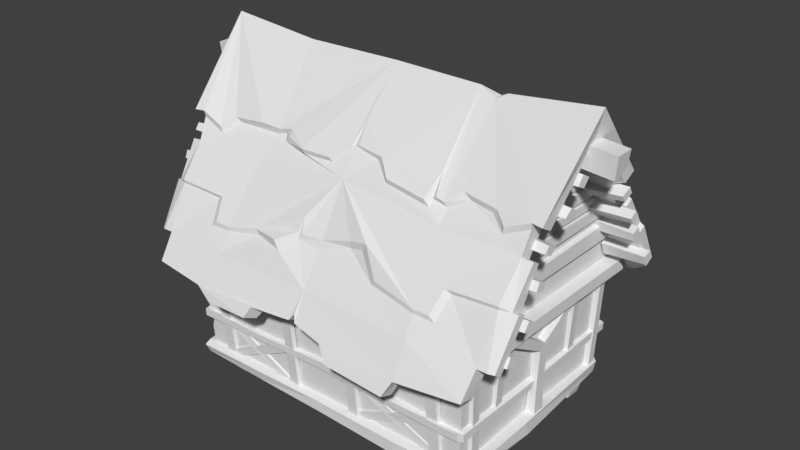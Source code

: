 # Source: House_top_6.blend  (saved by Blender 2.78.0; exported with 4.5.12 LTS)
import bpy
from mathutils import Matrix  # noqa: F401  (used for matrix-valued properties, if any)

bpy.ops.wm.read_factory_settings(use_empty=True)
scene = bpy.context.scene
scene.name = 'Scene'

# ---- collections
col_collection_1 = bpy.data.collections.new('Collection 1'); scene.collection.children.link(col_collection_1)

# ---- world
world_world = bpy.data.worlds.new('World'); scene.world = world_world
world_world.color = (0.05088, 0.05088, 0.05088)
world_world.use_sun_shadow = False
world_world.sun_shadow_jitter_overblur = 0.0
world_world.cycles.sampling_method = 'MANUAL'

# ---- meshes
me_cube_001 = bpy.data.meshes.new('Cube.001')
me_cube_001.from_pydata([(1.759, -0.4852, 2.563), (1.763, -0.3864, 2.652), (1.758, -0.3551, 2.485), (1.762, -0.2583, 2.573), (2.217, -0.4842, 2.562), (2.221, -0.4002, 2.632), (2.216, -0.3812, 2.501), (2.221, -0.2977, 2.57), (1.767, -0.2794, 2.762), (1.77, -0.2078, 2.885), (1.767, -0.1639, 2.702), (1.77, -0.07793, 2.81), (2.19, -0.2634, 2.767), (2.193, -0.2054, 2.863), (2.19, -0.1726, 2.72), (2.193, -0.1026, 2.805), (1.77, 0.09983, 2.769), (1.771, 0.2261, 2.852), (1.769, 0.1752, 2.67), (1.77, 0.3191, 2.734), (2.231, 0.1243, 2.765), (2.232, 0.224, 2.831), (2.23, 0.1856, 2.688), (2.231, 0.3019, 2.737), (1.767, 0.463, 2.383), (1.768, 0.5967, 2.455), (1.767, 0.5188, 2.299), (1.768, 0.6536, 2.354), (2.19, 0.5418, 2.379), (2.192, 0.661, 2.436), (2.19, 0.5848, 2.314), (2.192, 0.7056, 2.357), (1.745, -0.6808, 2.287), (1.749, -0.607, 2.375), (1.744, -0.5677, 2.22), (1.749, -0.4734, 2.309), (2.164, -0.6729, 2.286), (2.168, -0.6292, 2.354), (2.164, -0.5856, 2.234), (2.168, -0.5229, 2.304), (1.739, -0.6992, 2.054), (1.738, -0.7368, 1.955), (1.74, -0.8298, 2.105), (1.739, -0.8822, 2.002), (2.194, -0.6926, 2.045), (2.193, -0.7184, 1.968), (2.194, -0.7813, 2.085), (2.194, -0.8218, 2.004), (1.743, -0.839, 1.729), (1.747, -0.9014, 1.624), (1.743, -0.9517, 1.793), (1.747, -1.026, 1.684), (2.199, -0.8343, 1.722), (2.202, -0.8917, 1.641), (2.199, -0.917, 1.771), (2.203, -0.9866, 1.688), (1.767, 0.7314, 2.184), (1.767, 0.8312, 2.108), (1.767, 0.6241, 2.119), (1.767, 0.7178, 2.03), (2.228, 0.7591, 2.167), (2.228, 0.8097, 2.108), (2.227, 0.6695, 2.116), (2.228, 0.7219, 2.046), (1.768, 0.9536, 1.942), (1.768, 0.9882, 1.841), (1.768, 0.824, 1.899), (1.768, 0.8536, 1.785), (2.192, 0.9182, 1.925), (2.192, 0.9507, 1.846), (2.192, 0.8206, 1.891), (2.192, 0.8488, 1.802), (1.769, 1.124, 1.616), (1.77, 1.197, 1.49), (1.769, 1.002, 1.577), (1.77, 1.067, 1.438), (2.231, 1.133, 1.597), (2.231, 1.187, 1.499), (2.231, 1.035, 1.567), (2.231, 1.085, 1.459), (1.753, -1.148, 1.522), (1.753, -1.006, 1.47), (1.758, -1.222, 1.414), (1.757, -1.073, 1.346), (2.174, -1.13, 1.504), (2.174, -1.021, 1.463), (2.178, -1.187, 1.419), (2.178, -1.072, 1.366), (-1.78, -0.5059, 2.562), (-1.777, -0.4026, 2.651), (-1.781, -0.3802, 2.483), (-1.778, -0.2759, 2.572), (-2.198, -0.5108, 2.56), (-2.197, -0.4226, 2.63), (-2.197, -0.4007, 2.499), (-2.196, -0.3129, 2.569), (-1.775, -0.2912, 2.762), (-1.773, -0.2163, 2.884), (-1.774, -0.1733, 2.701), (-1.773, -0.08225, 2.809), (-2.159, -0.2786, 2.766), (-2.16, -0.2175, 2.863), (-2.158, -0.1826, 2.719), (-2.158, -0.1088, 2.804), (-1.772, 0.103, 2.768), (-1.772, 0.227, 2.852), (-1.773, 0.1796, 2.669), (-1.774, 0.3227, 2.733), (-2.194, 0.1282, 2.765), (-2.195, 0.229, 2.83), (-2.193, 0.1902, 2.687), (-2.195, 0.3048, 2.736), (-1.782, 0.4905, 2.38), (-1.782, 0.6197, 2.453), (-1.785, 0.5419, 2.296), (-1.786, 0.6762, 2.352), (-2.158, 0.5257, 2.376), (-2.16, 0.6283, 2.432), (-2.159, 0.5683, 2.31), (-2.16, 0.6732, 2.353), (-1.79, -0.6936, 2.284), (-1.787, -0.6285, 2.372), (-1.79, -0.5857, 2.217), (-1.787, -0.5018, 2.307), (-2.164, -0.7096, 2.284), (-2.163, -0.6635, 2.353), (-2.163, -0.6176, 2.232), (-2.162, -0.5522, 2.302), (-1.794, -0.7046, 2.05), (-1.794, -0.7463, 1.951), (-1.794, -0.8288, 2.101), (-1.795, -0.8894, 1.998), (-2.199, -0.7243, 2.042), (-2.197, -0.7467, 1.965), (-2.2, -0.8168, 2.082), (-2.198, -0.8507, 2.001), (-1.795, -0.8437, 1.723), (-1.794, -0.9041, 1.618), (-1.795, -0.9576, 1.787), (-1.794, -1.029, 1.678), (-2.191, -0.8562, 1.717), (-2.188, -0.9159, 1.635), (-2.192, -0.9404, 1.767), (-2.189, -1.013, 1.682), (-1.791, 0.7422, 2.18), (-1.793, 0.8346, 2.104), (-1.791, 0.6327, 2.115), (-1.793, 0.7199, 2.025), (-2.199, 0.7465, 2.162), (-2.199, 0.81, 2.102), (-2.198, 0.661, 2.111), (-2.198, 0.7216, 2.04), (-1.795, 0.9544, 1.937), (-1.795, 0.9885, 1.836), (-1.795, 0.8242, 1.894), (-1.794, 0.8539, 1.78), (-2.159, 0.9161, 1.919), (-2.157, 0.9473, 1.84), (-2.158, 0.8196, 1.885), (-2.155, 0.8457, 1.796), (-1.79, 1.128, 1.611), (-1.787, 1.2, 1.485), (-1.79, 1.005, 1.572), (-1.787, 1.069, 1.434), (-2.182, 1.135, 1.591), (-2.177, 1.19, 1.494), (-2.181, 1.038, 1.561), (-2.176, 1.087, 1.454), (-1.792, -1.146, 1.517), (-1.792, -1.006, 1.464), (-1.79, -1.218, 1.409), (-1.789, -1.069, 1.341), (-2.145, -1.15, 1.498), (-2.144, -1.039, 1.457), (-2.141, -1.204, 1.413), (-2.139, -1.087, 1.361), (1.818, -1.047, 1.671), (1.818, -0.9661, 1.81), (1.759, -0.9662, 1.822), (1.758, -1.067, 1.65), (1.818, 1.079, 1.657), (1.818, 1.001, 1.831), (1.759, 0.9908, 1.844), (1.757, 1.089, 1.63), (1.818, -0.9152, 1.949), (1.818, -0.8044, 2.083), (1.76, -0.81, 2.094), (1.759, -0.9144, 1.93), (1.818, 1.027, 1.941), (1.818, 0.9302, 2.056), (1.76, 0.9263, 2.069), (1.759, 1.018, 1.915), (1.818, -0.8151, 2.103), (1.818, -0.6929, 2.209), (1.76, -0.6959, 2.218), (1.759, -0.8193, 2.088), (1.818, 0.9, 2.103), (1.818, 0.7786, 2.189), (1.76, 0.7719, 2.2), (1.759, 0.8974, 2.082), (1.818, -0.6912, 2.235), (1.818, -0.5747, 2.36), (1.76, -0.5724, 2.379), (1.759, -0.6923, 2.22), (1.818, 0.7508, 2.236), (1.818, 0.6551, 2.344), (1.76, 0.6405, 2.365), (1.759, 0.7438, 2.215), (1.818, -0.7028, 2.41), (1.818, -0.5796, 2.527), (1.76, -0.5809, 2.544), (1.759, -0.7052, 2.396), (1.818, 0.7348, 2.39), (1.818, 0.6448, 2.495), (1.76, 0.633, 2.514), (1.759, 0.7232, 2.371), (1.818, -0.4194, 2.624), (1.818, -0.27, 2.774), (1.76, -0.2719, 2.794), (1.759, -0.4218, 2.607), (1.818, 0.5215, 2.623), (1.818, 0.3854, 2.755), (1.76, 0.3817, 2.779), (1.759, 0.5141, 2.601), (-1.819, -1.052, 1.671), (-1.819, -0.9744, 1.811), (-1.759, -0.9735, 1.822), (-1.758, -1.069, 1.65), (-1.819, 1.08, 1.657), (-1.819, 1.0, 1.832), (-1.76, 0.9925, 1.845), (-1.758, 1.091, 1.63), (-1.819, -0.9264, 1.95), (-1.819, -0.8098, 2.085), (-1.761, -0.81, 2.095), (-1.759, -0.9249, 1.93), (-1.819, 1.026, 1.941), (-1.819, 0.931, 2.056), (-1.761, 0.9289, 2.07), (-1.759, 1.02, 1.915), (-1.819, -0.8197, 2.105), (-1.819, -0.7065, 2.212), (-1.761, -0.7014, 2.22), (-1.759, -0.8194, 2.089), (-1.819, 0.9015, 2.103), (-1.819, 0.786, 2.19), (-1.761, 0.7783, 2.201), (-1.759, 0.9, 2.082), (-1.819, -0.7057, 2.237), (-1.819, -0.6025, 2.362), (-1.761, -0.5902, 2.38), (-1.759, -0.6979, 2.222), (-1.819, 0.7625, 2.236), (-1.819, 0.674, 2.344), (-1.761, 0.6592, 2.365), (-1.759, 0.7526, 2.215), (-1.819, -0.7227, 2.412), (-1.819, -0.6117, 2.529), (-1.761, -0.5946, 2.546), (-1.759, -0.712, 2.397), (-1.819, 0.7537, 2.391), (-1.819, 0.6676, 2.495), (-1.761, 0.6491, 2.514), (-1.759, 0.7392, 2.371), (-1.819, -0.4458, 2.625), (-1.819, -0.2856, 2.774), (-1.761, -0.2818, 2.794), (-1.759, -0.4351, 2.608), (-1.819, 0.5335, 2.624), (-1.819, 0.391, 2.755), (-1.761, 0.3814, 2.779), (-1.759, 0.5244, 2.601), (1.684, -1.106, -0.06732), (1.656, -1.124, 0.1109), (1.656, 1.102, -0.04812), (1.656, 1.111, 0.1343), (1.745, -1.172, -0.04911), (1.737, -1.131, 0.1047), (1.656, -0.1985, -0.038), (1.656, -0.2483, 0.1545), (1.82, -0.2124, -0.01012), (1.82, -0.2628, 0.1433), (1.664, 1.224, -0.02051), (1.74, 1.129, -0.01379), (1.764, 1.136, 0.117), (1.686, 1.233, 0.08754), (0.8594, -1.132, 0.1148), (0.958, -1.233, 0.08412), (0.9575, -1.231, -0.05747), (0.8589, -1.106, -0.07008), (1.764, -1.181, 0.04782), (0.5388, 1.224, 0.0996), (0.9975, 1.226, 0.1089), (0.7832, 1.16, 0.1086), (0.7455, 1.229, 0.04525), (1.7, 0.07106, 0.1329), (1.7, -0.09824, 0.1481), (1.798, 0.06773, 0.115), (1.798, -0.08327, 0.115), (1.72, 0.0752, 0.8428), (1.72, -0.08068, 0.8634), (1.807, 0.06496, 0.8605), (1.807, -0.06132, 0.8635), (1.807, 0.00689, 0.9315), (1.723, 0.01055, 0.9501), (1.733, -0.6693, 1.209), (1.837, -0.644, 1.217), (1.837, -0.53, 1.262), (1.733, -0.4985, 1.271), (1.743, 0.6228, 1.224), (1.797, 0.6088, 1.233), (1.823, 0.4544, 1.237), (1.743, 0.4379, 1.235), (1.822, -0.2257, 1.083), (1.822, -0.3368, 1.033), (1.728, -0.2174, 1.086), (1.726, -0.348, 1.036), (1.814, 0.2316, 1.068), (1.736, 0.2186, 1.076), (1.814, 0.295, 1.004), (1.734, 0.2894, 0.9915), (1.795, 0.04689, 0.4656), (1.795, -0.06791, 0.4856), (1.717, 0.06902, 0.4738), (1.717, -0.07634, 0.4935), (1.733, -1.312, 1.166), (1.886, -1.304, 1.185), (1.886, -1.291, 1.319), (1.733, -1.296, 1.331), (1.733, 1.281, 1.188), (1.886, 1.285, 1.207), (1.886, 1.274, 1.342), (1.733, 1.268, 1.353), (1.886, -0.3567, 1.228), (1.886, -0.3517, 1.357), (1.733, -0.3533, 1.368), (1.733, -0.3594, 1.209), (1.695, -1.156, 0.5629), (1.695, -1.162, 0.5002), (1.766, -0.2503, 0.439), (1.766, -0.2514, 0.5216), (1.673, -0.2525, 0.5674), (1.672, -0.2511, 0.4662), (1.7, 1.196, 0.5476), (1.698, 1.194, 0.4465), (0.9516, -1.232, 0.5422), (0.9938, -1.23, 0.4729), (0.956, -1.158, 0.5628), (0.956, -1.163, 0.5001), (1.751, -1.168, 0.4327), (1.721, -1.227, 0.4543), (1.72, -1.231, 0.5362), (1.75, -1.172, 0.5201), (1.7, 1.267, 0.4568), (1.75, 1.24, 0.4586), (1.753, 1.241, 0.5412), (1.71, 1.259, 0.5411), (0.3479, -1.201, 0.4424), (0.4655, -1.201, 0.4425), (0.3323, -1.167, 0.4452), (0.4811, -1.167, 0.4453), (0.3475, -1.293, 1.396), (0.4649, -1.296, 1.396), (0.3318, -1.242, 1.399), (0.4805, -1.246, 1.399), (1.354, -1.2, 0.4551), (1.473, -1.197, 0.4552), (1.338, -1.166, 0.4578), (1.489, -1.162, 0.4579), (1.353, -1.301, 1.383), (1.472, -1.296, 1.383), (1.337, -1.25, 1.386), (1.488, -1.243, 1.386), (0.3271, 1.232, 0.4424), (0.4446, 1.229, 0.4425), (0.3115, 1.199, 0.4452), (0.4603, 1.195, 0.4453), (0.3273, 1.335, 1.396), (0.4448, 1.333, 1.396), (0.3117, 1.284, 1.399), (0.4604, 1.281, 1.399), (1.354, 1.232, 0.4547), (1.473, 1.231, 0.4548), (1.338, 1.185, 0.4548), (1.489, 1.184, 0.4548), (1.353, 1.307, 1.387), (1.472, 1.307, 1.387), (1.337, 1.237, 1.386), (1.488, 1.237, 1.386), (0.8517, -0.1985, -0.05927), (-1.602, -1.1, -0.06732), (-1.574, -1.115, 0.1109), (-1.574, 1.103, -0.04812), (-1.574, 1.111, 0.1343), (-1.675, -1.172, -0.03837), (-1.686, -1.154, 0.1047), (-1.574, -0.1977, -0.038), (-1.574, -0.2468, 0.1545), (-1.725, -0.2076, -0.01912), (-1.752, -0.2577, 0.1343), (-0.0002801, -1.099, -0.05788), (-0.0002811, -1.129, 0.1135), (0.01011, -1.222, -0.02844), (-0.0002807, -1.22, 0.08646), (-0.0002899, 1.1, -0.06748), (-0.0002913, 1.107, 0.1343), (-0.0002908, 1.221, -0.03739), (-0.0002917, 1.206, 0.08713), (-1.518, 1.232, 0.002438), (-1.708, 1.161, -0.01391), (-0.9271, -1.121, 0.1148), (-0.8759, -1.219, 0.07135), (-0.8711, -1.196, -0.03596), (-0.9267, -1.099, -0.07008), (-1.713, -1.205, 0.04782), (-0.6075, 1.221, 0.0996), (-0.9178, 1.224, 0.1089), (-0.8527, 1.178, 0.1086), (-0.815, 1.227, 0.04525), (-1.618, 0.07086, 0.1329), (-1.618, -0.0978, 0.1481), (-1.716, 0.06742, 0.115), (-1.716, -0.08298, 0.115), (-1.638, 0.07491, 0.8428), (-1.638, -0.08013, 0.8634), (-1.725, 0.0647, 0.8605), (-1.725, -0.06112, 0.8635), (-1.725, 0.006911, 0.9315), (-1.641, 0.01056, 0.9501), (-1.651, -0.6651, 1.209), (-1.755, -0.6434, 1.217), (-1.755, -0.5304, 1.262), (-1.651, -0.4965, 1.271), (-1.661, 0.6214, 1.224), (-1.715, 0.6075, 1.233), (-1.741, 0.4532, 1.237), (-1.661, 0.4369, 1.235), (-1.74, -0.2256, 1.083), (-1.74, -0.3362, 1.033), (-1.646, -0.2164, 1.086), (-1.644, -0.346, 1.036), (-1.732, 0.2309, 1.068), (-1.654, 0.218, 1.076), (-1.732, 0.2941, 1.004), (-1.652, 0.2887, 0.9915), (-1.713, 0.04671, 0.4656), (-1.713, -0.06751, 0.4856), (-1.635, 0.06878, 0.4738), (-1.635, -0.07582, 0.4935), (-1.651, -1.297, 1.166), (-1.804, -1.298, 1.185), (-1.804, -1.288, 1.319), (-1.651, -1.284, 1.331), (-1.651, 1.279, 1.188), (-1.804, 1.283, 1.209), (-1.804, 1.274, 1.342), (-1.651, 1.267, 1.353), (-1.804, -0.358, 1.228), (-1.804, -0.354, 1.357), (-1.651, -0.3528, 1.368), (-1.651, -0.358, 1.209), (-1.612, -1.143, 0.5629), (-1.614, -1.15, 0.5002), (-1.684, -0.2489, 0.439), (-1.684, -0.2499, 0.5216), (-1.591, -0.2504, 0.5674), (-1.59, -0.2492, 0.4662), (-1.618, 1.194, 0.5476), (-1.616, 1.193, 0.4465), (-0.0007551, -1.207, 0.489), (-0.0007553, -1.209, 0.5716), (-0.000281, -1.136, 0.5789), (-0.0007551, -1.143, 0.5161), (-0.8717, -1.211, 0.5325), (-0.9138, -1.209, 0.4632), (-0.8751, -1.137, 0.5531), (-0.8761, -1.145, 0.4904), (-1.669, -1.157, 0.4327), (-1.64, -1.214, 0.4543), (-1.639, -1.217, 0.5362), (-1.668, -1.16, 0.5201), (-0.0002899, 1.258, 0.4688), (-0.0002883, 1.259, 0.5514), (-0.0002881, 1.187, 0.5584), (-0.0002901, 1.186, 0.4572), (-1.618, 1.266, 0.4568), (-1.668, 1.238, 0.4586), (-1.67, 1.239, 0.5412), (-1.628, 1.257, 0.5411), (-0.3409, -1.199, 0.4424), (-0.459, -1.194, 0.4425), (-0.3252, -1.165, 0.4452), (-0.4747, -1.16, 0.4453), (-0.3398, -1.293, 1.396), (-0.4578, -1.284, 1.396), (-0.3241, -1.243, 1.399), (-0.4735, -1.232, 1.399), (-1.272, -1.19, 0.4551), (-1.391, -1.191, 0.4552), (-1.256, -1.144, 0.4578), (-1.407, -1.145, 0.4579), (-1.271, -1.267, 1.383), (-1.39, -1.268, 1.383), (-1.255, -1.216, 1.386), (-1.406, -1.217, 1.386), (-0.3978, 1.23, 0.4424), (-0.5158, 1.226, 0.4425), (-0.3821, 1.197, 0.4452), (-0.5315, 1.192, 0.4453), (-0.396, 1.336, 1.396), (-0.514, 1.327, 1.396), (-0.3803, 1.286, 1.399), (-0.5297, 1.275, 1.399), (-1.272, 1.232, 0.4547), (-1.391, 1.232, 0.4548), (-1.256, 1.186, 0.4548), (-1.407, 1.185, 0.4548), (-1.271, 1.307, 1.387), (-1.391, 1.307, 1.387), (-1.255, 1.237, 1.386), (-1.406, 1.237, 1.386), (-0.9194, -0.1976, -0.05927), (-0.0002811, -0.1977, -0.04864), (1.327, 1.141, -0.1595), (1.499, 1.138, -0.1579), (1.328, 1.208, -0.01876), (1.5, 1.203, -0.0165), (0.634, 1.143, -0.1595), (0.8055, 1.138, -0.1579), (0.6341, 1.201, -0.01876), (0.8056, 1.203, -0.0165), (-1.245, 1.142, -0.1595), (-1.417, 1.139, -0.1579), (-1.246, 1.209, -0.01876), (-1.418, 1.204, -0.0165), (-0.6453, 1.143, -0.1595), (-0.8168, 1.138, -0.1579), (-0.6461, 1.2, -0.01876), (-0.8328, 1.203, -0.0165), (0.0651, 1.141, -0.1595), (-0.1013, 1.138, -0.1579), (0.06516, 1.197, -0.01876), (-0.1014, 1.193, -0.0165), (1.327, -1.059, -0.1808), (1.499, -1.056, -0.1792), (1.327, -1.101, -0.05543), (1.5, -1.096, -0.05316), (1.326, 0.01538, -0.2091), (1.498, 0.0153, -0.2075), (0.6336, -1.057, -0.1808), (0.805, -1.054, -0.1792), (0.6339, -1.097, -0.05543), (0.8053, -1.093, -0.05316), (0.6335, 0.01528, -0.2091), (0.8048, 0.01524, -0.2075), (-1.245, -1.055, -0.1808), (-1.417, -1.051, -0.1792), (-1.245, -1.093, -0.05543), (-1.418, -1.09, -0.05316), (-1.244, 0.01533, -0.2091), (-1.417, 0.01525, -0.2075), (-0.6439, -1.055, -0.1808), (-0.8155, -1.051, -0.1792), (-0.6442, -1.094, -0.05543), (-0.836, -1.088, -0.05316), (-0.6438, 0.01526, -0.2091), (-0.8153, 0.01525, -0.2075), (0.06494, -1.054, -0.1808), (-0.1009, -1.05, -0.1792), (0.06499, -1.092, -0.05543), (-0.1009, -1.087, -0.05316), (0.06495, 0.01513, -0.2091), (-0.1009, 0.01508, -0.2075), (1.693, -1.083, 0.09894), (1.744, -1.211, 1.341), (1.782, -0.7001, 2.206), (1.981, -1.197, 1.329), (1.258, -1.41, 1.436), (2.021, -0.8094, 2.269), (1.165, -0.8256, 2.28), (2.019, -0.6866, 2.198), (1.267, -1.415, 1.076), (1.269, -1.593, 1.102), (1.984, -1.352, 1.423), (1.969, -1.538, 1.159), (1.966, -1.361, 1.132), (2.037, -0.7132, 2.555), (2.031, -0.5305, 2.448), (2.002, -1.093, 1.885), (2.0, -0.9112, 1.814), (2.095, -1.348, 1.422), (2.092, -1.193, 1.328), (2.113, -1.045, 1.879), (2.116, -0.9184, 1.825), (2.131, -0.7126, 2.207), (2.132, -0.7976, 2.254), (2.153, -0.7265, 2.548), (2.147, -0.5891, 2.47), (2.147, -1.313, 1.407), (2.145, -1.225, 1.343), (2.165, -1.027, 1.865), (2.166, -0.9359, 1.826), (0.3736, -1.573, 1.112), (0.3399, -1.404, 1.068), (1.195, -1.518, 0.8911), (1.197, -1.666, 0.9495), (0.5201, -1.651, 0.9793), (0.4892, -1.504, 0.9223), (1.239, -1.274, 1.633), (0.6989, -1.203, 1.693), (0.48, -1.073, 1.913), (0.326, -1.058, 1.875), (1.513, -1.095, 1.854), (1.473, -1.263, 1.621), (1.122, -0.7206, 2.471), (1.28, -0.6278, 2.581), (1.665, -0.6756, 2.548), (1.793, -0.7568, 2.455), (0.3457, -0.6335, 2.647), (0.4939, -0.7493, 2.515), (0.9418, -0.7684, 2.456), (0.9551, -0.7184, 2.515), (2.034, -0.7037, 2.492), (1.159, -0.7026, 2.42), (0.2891, -0.6185, 2.6), (0.476, -0.7368, 2.467), (0.9951, -0.7589, 2.391), (0.9939, -0.7029, 2.455), (1.351, -0.624, 2.519), (1.613, -0.6628, 2.499), (1.781, -0.7541, 2.381), (2.003, -1.1, 1.921), (1.236, -1.272, 1.674), (1.453, -1.11, 1.889), (1.406, -1.267, 1.678), (0.7421, -1.212, 1.748), (0.5396, -1.087, 2.002), (0.3296, -1.07, 1.952), (-0.05579, -1.376, 1.116), (-0.05215, -1.531, 1.176), (-1.611, -1.123, -0.02552), (-1.662, -1.2, 1.341), (-0.0002738, -1.366, 1.442), (-1.7, -0.6982, 2.208), (-1.899, -1.2, 1.329), (-0.0002801, -0.7932, 2.382), (-1.177, -1.367, 1.436), (-1.939, -0.8415, 2.274), (-0.0002805, -1.121, -0.02228), (-1.082, -0.8106, 2.287), (-0.0002745, -1.209, 1.348), (-1.937, -0.7139, 2.203), (-1.122, -1.367, 1.092), (-1.307, -1.552, 1.1), (-1.902, -1.356, 1.423), (-1.887, -1.532, 1.159), (-1.884, -1.356, 1.132), (-1.955, -0.7473, 2.561), (-1.949, -0.558, 2.452), (-1.92, -1.112, 1.887), (-1.918, -0.9288, 1.816), (-2.013, -1.358, 1.422), (-2.01, -1.202, 1.328), (-2.031, -1.07, 1.881), (-2.034, -0.9416, 1.827), (-2.049, -0.7454, 2.21), (-2.05, -0.8332, 2.258), (-2.071, -0.7643, 2.553), (-2.065, -0.6222, 2.473), (-2.065, -1.326, 1.407), (-2.063, -1.236, 1.343), (-2.083, -1.054, 1.867), (-2.084, -0.9613, 1.828), (-0.5321, -1.56, 1.144), (-0.482, -1.408, 1.082), (-1.117, -1.452, 0.9378), (-1.119, -1.596, 0.9962), (-0.5896, -1.617, 1.026), (-0.5587, -1.475, 0.969), (-1.156, -1.232, 1.633), (-0.0002712, -1.125, 1.775), (-0.7658, -1.175, 1.693), (-0.4311, -1.26, 1.678), (-0.2706, -1.134, 1.793), (-1.431, -1.083, 1.855), (-1.39, -1.237, 1.621), (-0.0002846, -0.5971, 2.657), (-0.9698, -0.6359, 2.582), (-1.198, -0.6468, 2.591), (-1.583, -0.6481, 2.554), (-1.711, -0.7527, 2.457), (-0.224, -0.7395, 2.525), (-0.5605, -0.7484, 2.518), (-0.8148, -0.668, 2.551), (-0.8006, -0.6238, 2.617), (-1.952, -0.7373, 2.498), (-1.002, -0.6272, 2.521), (-0.1845, -0.7229, 2.481), (-0.5425, -0.7372, 2.47), (-0.8683, -0.6595, 2.483), (-0.8941, -0.6114, 2.545), (-1.269, -0.6302, 2.53), (-1.531, -0.6295, 2.505), (-1.698, -0.746, 2.384), (-0.0002711, -1.092, 1.861), (-1.921, -1.12, 1.923), (-1.153, -1.231, 1.674), (-1.37, -1.095, 1.89), (-1.323, -1.237, 1.678), (-0.8092, -1.178, 1.748), (-0.4908, -1.248, 1.767), (-0.2909, -1.123, 1.859), (1.693, 1.15, 0.09894), (1.744, 1.241, 1.341), (1.693, 0.01602, 0.09894), (1.751, 0.01668, 1.515), (1.782, 0.7202, 2.198), (1.994, 1.33, 1.233), (1.827, -0.001899, 3.068), (1.785, 0.006594, 2.227), (2.058, -0.00169, 3.039), (1.258, 1.408, 1.436), (2.021, 0.8603, 2.267), (1.165, 0.831, 2.271), (1.27, -0.003399, 3.3), (2.019, 0.7382, 2.194), (1.205, 1.39, 1.125), (1.207, 1.565, 1.152), (2.234, -0.003823, 3.411), (1.997, 1.489, 1.327), (1.795, 1.58, 1.168), (1.792, 1.404, 1.141), (2.037, 0.7618, 2.556), (2.031, 0.5846, 2.445), (2.002, 1.147, 1.883), (2.0, 0.9644, 1.809), (2.156, -0.002129, 3.094), (2.147, 1.364, 1.407), (2.145, 1.275, 1.343), (2.113, 1.104, 1.877), (2.116, 0.9757, 1.821), (2.11, 0.7853, 2.165), (2.112, 0.8705, 2.214), (2.153, 0.7792, 2.548), (2.147, 0.6465, 2.467), (2.165, 1.087, 1.862), (2.166, 0.995, 1.822), (0.4369, 1.589, 1.164), (0.4064, 1.412, 1.138), (1.198, 1.456, 1.015), (1.2, 1.6, 1.074), (0.5211, 1.643, 1.05), (0.4906, 1.496, 0.9928), (1.239, 1.274, 1.633), (0.6988, 1.222, 1.693), (0.4798, 1.11, 1.913), (0.3259, 1.097, 1.875), (1.513, 1.12, 1.849), (1.473, 1.278, 1.621), (1.122, 0.7225, 2.464), (1.28, 0.6386, 2.575), (1.665, 0.6745, 2.544), (1.793, 0.7636, 2.451), (0.3457, 0.6799, 2.648), (0.4939, 0.7748, 2.516), (0.9418, 0.7628, 2.448), (0.9279, 0.7156, 2.513), (2.034, 0.7549, 2.492), (1.159, 0.7066, 2.412), (0.2891, 0.668, 2.601), (0.476, 0.7639, 2.468), (0.9951, 0.7563, 2.382), (1.021, 0.7053, 2.443), (1.351, 0.6384, 2.513), (1.613, 0.6597, 2.494), (1.781, 0.7593, 2.376), (2.003, 1.154, 1.918), (1.235, 1.272, 1.674), (1.452, 1.13, 1.883), (1.406, 1.278, 1.677), (0.7419, 1.224, 1.748), (0.5396, 1.124, 2.002), (0.3295, 1.108, 1.952), (-0.0002732, 1.383, 1.183), (-0.0002709, 1.558, 1.21), (-1.611, 1.151, -0.02552), (-1.662, 1.24, 1.341), (-0.0002735, 1.406, 1.442), (-1.611, 0.01559, -0.02552), (-1.669, 0.01665, 1.515), (-0.0002641, -0.002494, 3.331), (-1.7, 0.7196, 2.198), (-1.899, 1.24, 1.329), (-1.745, -0.002534, 3.068), (-1.703, 0.006164, 2.228), (-0.0002801, 0.8262, 2.383), (-1.976, -0.002483, 3.039), (-1.176, 1.408, 1.436), (-1.939, 0.8562, 2.268), (-0.0002908, 1.147, -0.02228), (-1.082, 0.8417, 2.282), (-0.0002746, 1.249, 1.348), (-1.091, -0.00373, 3.314), (-1.937, 0.7377, 2.195), (-1.276, 1.436, 1.112), (-1.272, 1.594, 1.182), (-2.118, -0.004598, 3.41), (-1.902, 1.396, 1.423), (-1.887, 1.556, 1.193), (-1.884, 1.38, 1.166), (-1.955, 0.7496, 2.558), (-1.949, 0.583, 2.446), (-1.92, 1.147, 1.883), (-1.918, 0.9643, 1.81), (-2.074, -0.002962, 3.094), (-2.013, 1.398, 1.422), (-2.01, 1.241, 1.328), (-2.031, 1.104, 1.877), (-2.034, 0.976, 1.821), (-2.049, 0.7592, 2.202), (-2.05, 0.8406, 2.252), (-2.071, 0.7495, 2.548), (-2.065, 0.6289, 2.468), (-2.065, 1.366, 1.407), (-2.063, 1.276, 1.343), (-2.083, 1.088, 1.862), (-2.084, 0.9954, 1.822), (-0.3717, 1.616, 1.18), (-0.3411, 1.439, 1.155), (-1.149, 1.479, 0.9901), (-1.15, 1.624, 1.048), (-0.5864, 1.665, 1.027), (-0.5561, 1.52, 0.9702), (-1.157, 1.273, 1.633), (-0.0002712, 1.164, 1.775), (-0.7658, 1.217, 1.693), (-0.4312, 1.303, 1.678), (-0.258, 1.169, 1.77), (-1.431, 1.12, 1.851), (-1.39, 1.278, 1.621), (-0.0002844, 0.6533, 2.675), (-0.9698, 0.6555, 2.582), (-1.198, 0.6675, 2.59), (-1.583, 0.6745, 2.548), (-1.711, 0.7634, 2.451), (-0.224, 0.7649, 2.527), (-0.5605, 0.7773, 2.519), (-0.8148, 0.6903, 2.552), (-0.8006, 0.6484, 2.617), (-1.952, 0.7452, 2.493), (-0.0002846, 0.644, 2.642), (-1.002, 0.6484, 2.521), (-0.1845, 0.7494, 2.482), (-0.5425, 0.7675, 2.471), (-0.8683, 0.6824, 2.484), (-0.8941, 0.6319, 2.545), (-1.269, 0.6691, 2.526), (-1.531, 0.6596, 2.5), (-1.698, 0.759, 2.377), (-0.0002711, 1.131, 1.861), (-1.921, 1.154, 1.919), (-1.153, 1.272, 1.674), (-1.37, 1.131, 1.886), (-1.323, 1.278, 1.677), (-0.8092, 1.218, 1.748), (-0.4908, 1.291, 1.767), (-0.2909, 1.163, 1.859), (1.17, 0.04044, 3.249), (1.169, -0.04959, 3.245), (0.9793, -0.003674, 3.316), (1.701, -1.152, 0.303), (1.413, -1.135, 0.07974), (-1.634, -1.172, 0.5887), (-1.575, -1.159, 0.4303), (-1.623, -1.148, 0.2998), (-1.628, -1.085, 0.4443), (1.732, 1.236, 1.055), (1.664, 1.232, 0.9809), (1.717, 1.209, 0.685), (1.728, 1.125, 0.9683), (-1.653, 1.239, 1.117), (-1.586, 1.229, 0.9347), (-1.64, 1.218, 0.7621), (-1.648, 1.087, 0.9662), (1.761, -0.9375, 1.791), (1.761, 0.9855, 1.769), (1.759, 0.01454, 1.689), (-1.677, 1.005, 1.724), (-1.677, -0.9681, 1.73), (-1.677, 0.01454, 1.686), (-0.04006, -0.6238, 2.647), (0.04322, -0.607, 2.669), (-0.0002792, -0.4428, 2.855), (0.9999, -0.5672, 2.688), (1.042, -0.7191, 2.492), (0.02952, -1.535, 1.171), (0.02413, -1.378, 1.112), (-0.0002731, -1.5, 1.245), (-0.001966, -1.319, 1.202), (-0.2361, -1.118, 1.86), (-0.2558, -1.058, 2.006), (1.206, 1.229, 0.1131), (1.663, 1.219, 0.1189), (-1.667, 1.14, 0.1264), (-1.715, 1.169, 0.05986), (-1.715, 1.124, 0.1227), (-1.521, 1.237, 0.09411), (-1.443, 1.235, 0.1211), (-1.632, -0.6387, -0.1595), (-1.628, -0.8106, -0.1579), (-1.698, -0.6396, -0.01876), (-1.694, -0.8112, -0.0165), (1.712, -0.6382, -0.1438), (1.709, -0.8103, -0.1422), (1.75, -0.6385, -0.01846), (1.747, -0.8107, -0.0162), (0.03317, -0.6377, -0.2091), (0.03325, -0.8098, -0.2075), (-1.632, 0.8739, -0.1595), (-1.628, 0.702, -0.1579), (-1.698, 0.873, -0.01876), (-1.694, 0.7014, -0.0165), (1.712, 0.8744, -0.1438), (1.709, 0.7022, -0.1422), (1.75, 0.874, -0.01846), (1.747, 0.7019, -0.0162), (0.03317, 0.8749, -0.2091), (0.03325, 0.7028, -0.2075), (-1.632, 0.09916, -0.1595), (-1.628, -0.07272, -0.1579), (-1.698, 0.09825, -0.01876), (-1.694, -0.07335, -0.0165), (1.712, 0.09964, -0.1438), (1.709, -0.07249, -0.1422), (1.75, 0.0993, -0.01846), (1.747, -0.07288, -0.0162), (0.03317, 0.1002, -0.2091), (0.03325, -0.07193, -0.2075), (1.74, -0.6775, 0.4561), (1.735, -0.572, 0.4586), (1.683, -0.6916, 0.4559), (1.677, -0.558, 0.459), (1.796, -0.6909, 1.238), (1.787, -0.5853, 1.24), (1.713, -0.7052, 1.236), (1.702, -0.5715, 1.239), (1.74, 0.5595, 0.4561), (1.735, 0.665, 0.4586), (1.683, 0.5454, 0.4559), (1.677, 0.679, 0.459), (1.796, 0.5461, 1.238), (1.787, 0.6517, 1.24), (1.713, 0.5318, 1.236), (1.702, 0.6655, 1.239), (1.748, 1.004, 0.09224), (1.743, 1.109, 0.09473), (1.691, 0.9898, 0.09209), (1.685, 1.123, 0.09522), (1.796, 1.029, 1.238), (1.787, 1.135, 1.24), (1.713, 1.015, 1.236), (1.702, 1.149, 1.239), (1.727, -1.002, 0.04989), (1.722, -0.8971, 0.06171), (1.67, -1.016, 0.0485), (1.663, -0.8831, 0.06345), (1.775, -1.078, 1.193), (1.766, -0.9731, 1.205), (1.691, -1.092, 1.19), (1.68, -0.9592, 1.205), (-1.66, -0.6775, 0.4561), (-1.655, -0.572, 0.4586), (-1.604, -0.6916, 0.4559), (-1.597, -0.558, 0.459), (-1.716, -0.6909, 1.238), (-1.707, -0.5853, 1.24), (-1.633, -0.7052, 1.236), (-1.622, -0.5715, 1.239), (-1.66, 0.5595, 0.4561), (-1.655, 0.665, 0.4586), (-1.604, 0.5454, 0.4559), (-1.597, 0.679, 0.459), (-1.716, 0.5461, 1.238), (-1.707, 0.6517, 1.24), (-1.633, 0.5318, 1.236), (-1.622, 0.6655, 1.239), (-1.668, 1.004, 0.09224), (-1.663, 1.109, 0.09473), (-1.611, 0.9898, 0.09209), (-1.605, 1.123, 0.09522), (-1.716, 1.029, 1.238), (-1.707, 1.135, 1.24), (-1.633, 1.015, 1.236), (-1.622, 1.149, 1.239), (-1.647, -1.002, 0.04989), (-1.642, -0.8971, 0.06171), (-1.59, -1.016, 0.0485), (-1.584, -0.8831, 0.06345), (-1.695, -1.078, 1.193), (-1.686, -0.9731, 1.205), (-1.612, -1.092, 1.19), (-1.601, -0.9592, 1.205), (1.354, 1.207, 0.1081), (1.473, 1.207, 0.1081), (1.338, 1.147, 0.1163), (1.489, 1.146, 0.1163), (-1.272, 1.207, 0.1081), (-1.391, 1.207, 0.1081), (-1.256, 1.147, 0.1163), (-1.407, 1.146, 0.1163), (0.381, 1.181, 0.1439), (0.4476, 1.176, 0.07602), (0.3586, 1.152, 0.1421), (0.4457, 1.146, 0.05651), (1.278, 1.214, 0.5384), (1.461, 1.206, 0.4988), (1.248, 1.169, 0.5433), (1.438, 1.159, 0.4797), (-0.5667, 1.159, 0.4431), (-0.6787, 1.169, 0.5287), (-0.5493, 1.206, 0.4588), (-0.6529, 1.214, 0.5238), (-1.361, 1.146, 0.03686), (-1.383, 1.152, 0.1462), (-1.359, 1.176, 0.05637), (-1.366, 1.181, 0.1478), (-1.276, -1.153, 0.1478), (-1.27, -1.148, 0.05637), (-1.293, -1.124, 0.1462), (-1.271, -1.118, 0.03686), (-0.5631, -1.187, 0.5238), (-0.4595, -1.178, 0.4588), (-0.5889, -1.142, 0.5287), (-0.4768, -1.131, 0.4431), (1.479, -1.131, 0.4797), (1.289, -1.142, 0.5433), (1.502, -1.178, 0.4988), (1.319, -1.187, 0.5384), (0.4864, -1.118, 0.05651), (0.3993, -1.124, 0.1421), (0.4884, -1.148, 0.07602), (0.4217, -1.153, 0.1439), (1.354, -1.164, 0.07763), (1.473, -1.161, 0.07772), (1.338, -1.13, 0.08035), (1.489, -1.126, 0.08046), (-1.272, -1.154, 0.07763), (-1.391, -1.155, 0.07772), (-1.256, -1.108, 0.08035), (-1.407, -1.109, 0.08046), (0.3479, -1.165, 0.08824), (0.4655, -1.166, 0.08834), (0.3323, -1.107, 0.09431), (0.4811, -1.107, 0.09442), (-0.3409, -1.163, 0.08824), (-0.459, -1.158, 0.08834), (-0.3252, -1.105, 0.09431), (-0.4747, -1.1, 0.09442), (0.3271, 1.206, 0.09699), (0.4446, 1.203, 0.09709), (0.3115, 1.154, 0.1085), (0.4603, 1.15, 0.1086), (-0.3978, 1.204, 0.09699), (-0.5158, 1.199, 0.09709), (-0.3821, 1.152, 0.1085), (-0.5315, 1.146, 0.1086), (1.296, 1.18, 0.07867), (1.39, 1.176, 0.137), (1.311, 1.154, 0.06765), (1.406, 1.149, 0.1483), (0.4169, 1.211, 0.4697), (0.4436, 1.203, 0.5453), (0.4325, 1.17, 0.45), (0.4725, 1.161, 0.5449), (-0.638, 1.18, 0.05901), (-0.5579, 1.176, 0.1173), (-0.6247, 1.154, 0.048), (-0.5444, 1.149, 0.1286), (-1.386, 1.211, 0.455), (-1.363, 1.203, 0.5306), (-1.372, 1.17, 0.4353), (-1.338, 1.161, 0.5302), (1.337, -1.152, 0.07867), (1.431, -1.148, 0.137), (1.352, -1.126, 0.06765), (1.447, -1.121, 0.1483), (0.4577, -1.183, 0.4697), (0.4843, -1.175, 0.5453), (0.4733, -1.142, 0.45), (0.5132, -1.133, 0.5449), (-0.5481, -1.152, 0.05901), (-0.4681, -1.148, 0.1173), (-0.5349, -1.126, 0.048), (-0.4545, -1.121, 0.1286), (-1.296, -1.183, 0.455), (-1.273, -1.175, 0.5306), (-1.282, -1.142, 0.4353), (-1.249, -1.133, 0.5302), (2.423, -0.08681, 2.822), (2.451, -0.1024, 3.061), (2.282, 0.09471, 2.84), (2.45, 0.1047, 3.064), (1.77, 0.1033, 3.124), (1.743, 0.09184, 2.888), (1.744, -0.08853, 2.882), (1.771, -0.1044, 3.121), (-2.357, -0.08644, 2.81), (-2.385, -0.1023, 3.048), (-2.293, 0.09433, 2.821), (-2.384, 0.1047, 3.051), (-1.705, 0.1035, 3.111), (-1.677, 0.09208, 2.875), (-1.678, -0.08843, 2.87), (-1.706, -0.1044, 3.108), (-2.373, 0.1005, 2.962), (2.423, -0.005755, 2.825), (-2.361, 0.0461, 2.848), (2.431, 0.09746, 2.909)], [], [(10, 11, 15, 14), (2, 3, 7, 6), (6, 7, 5, 4), (4, 5, 1, 0), (2, 6, 4, 0), (7, 3, 1, 5), (14, 15, 13, 12), (12, 13, 9, 8), (10, 14, 12, 8), (15, 11, 9, 13), (18, 19, 23, 22), (22, 23, 21, 20), (20, 21, 17, 16), (18, 22, 20, 16), (23, 19, 17, 21), (26, 27, 31, 30), (30, 31, 29, 28), (28, 29, 25, 24), (26, 30, 28, 24), (31, 27, 25, 29), (34, 35, 39, 38), (38, 39, 37, 36), (36, 37, 33, 32), (34, 38, 36, 32), (39, 35, 33, 37), (42, 43, 47, 46), (46, 47, 45, 44), (44, 45, 41, 40), (42, 46, 44, 40), (47, 43, 41, 45), (50, 51, 55, 54), (54, 55, 53, 52), (52, 53, 49, 48), (50, 54, 52, 48), (55, 51, 49, 53), (58, 59, 63, 62), (62, 63, 61, 60), (60, 61, 57, 56), (58, 62, 60, 56), (63, 59, 57, 61), (66, 67, 71, 70), (70, 71, 69, 68), (68, 69, 65, 64), (66, 70, 68, 64), (71, 67, 65, 69), (74, 75, 79, 78), (78, 79, 77, 76), (76, 77, 73, 72), (74, 78, 76, 72), (79, 75, 73, 77), (82, 83, 87, 86), (86, 87, 85, 84), (84, 85, 81, 80), (82, 86, 84, 80), (87, 83, 81, 85), (98, 102, 103, 99), (90, 94, 95, 91), (94, 92, 93, 95), (92, 88, 89, 93), (90, 88, 92, 94), (95, 93, 89, 91), (102, 100, 101, 103), (100, 96, 97, 101), (98, 96, 100, 102), (103, 101, 97, 99), (106, 110, 111, 107), (110, 108, 109, 111), (108, 104, 105, 109), (106, 104, 108, 110), (111, 109, 105, 107), (114, 118, 119, 115), (118, 116, 117, 119), (116, 112, 113, 117), (114, 112, 116, 118), (119, 117, 113, 115), (122, 126, 127, 123), (126, 124, 125, 127), (124, 120, 121, 125), (122, 120, 124, 126), (127, 125, 121, 123), (130, 134, 135, 131), (134, 132, 133, 135), (132, 128, 129, 133), (130, 128, 132, 134), (135, 133, 129, 131), (138, 142, 143, 139), (142, 140, 141, 143), (140, 136, 137, 141), (138, 136, 140, 142), (143, 141, 137, 139), (146, 150, 151, 147), (150, 148, 149, 151), (148, 144, 145, 149), (146, 144, 148, 150), (151, 149, 145, 147), (154, 158, 159, 155), (158, 156, 157, 159), (156, 152, 153, 157), (154, 152, 156, 158), (159, 157, 153, 155), (162, 166, 167, 163), (166, 164, 165, 167), (164, 160, 161, 165), (162, 160, 164, 166), (167, 165, 161, 163), (170, 174, 175, 171), (174, 172, 173, 175), (172, 168, 169, 173), (170, 168, 172, 174), (175, 173, 169, 171), (176, 180, 181, 177), (178, 177, 181, 182), (176, 179, 183, 180), (184, 188, 189, 185), (186, 185, 189, 190), (184, 187, 191, 188), (192, 196, 197, 193), (194, 193, 197, 198), (192, 195, 199, 196), (200, 204, 205, 201), (202, 201, 205, 206), (200, 203, 207, 204), (208, 212, 213, 209), (210, 209, 213, 214), (208, 211, 215, 212), (216, 220, 221, 217), (218, 217, 221, 222), (216, 219, 223, 220), (224, 225, 229, 228), (226, 230, 229, 225), (224, 228, 231, 227), (232, 233, 237, 236), (234, 238, 237, 233), (232, 236, 239, 235), (240, 241, 245, 244), (242, 246, 245, 241), (240, 244, 247, 243), (248, 249, 253, 252), (250, 254, 253, 249), (248, 252, 255, 251), (256, 257, 261, 260), (258, 262, 261, 257), (256, 260, 263, 259), (264, 265, 269, 268), (266, 270, 269, 265), (264, 268, 271, 267), (280, 281, 290, 276), (278, 280, 276, 272), (281, 279, 273, 277), (275, 284, 902, 901, 292, 293, 291, 407, 405), (285, 902, 284), (274, 283, 280, 278), (287, 286, 401, 403), (289, 288, 402, 400), (288, 287, 403, 402), (284, 275, 279, 281), (283, 284, 281, 280), (284, 283, 282, 285), (282, 283, 274, 404, 406), (276, 290, 287, 288), (272, 276, 288, 289), (277, 273, 286, 287), (287, 290, 277), (290, 281, 277), (293, 294, 291), (294, 293, 292), (322, 321, 301, 302), (321, 323, 299, 301), (324, 322, 302, 300), (302, 301, 303), (314, 313, 307, 306), (313, 315, 308, 307), (316, 314, 306, 305), (318, 317, 311, 312), (317, 319, 310, 311), (319, 320, 309, 310), (300, 302, 314, 316), (303, 304, 315, 313), (302, 303, 313, 314), (301, 299, 320, 319), (303, 301, 319, 317), (304, 303, 317, 318), (296, 298, 322, 324), (297, 295, 323, 321), (298, 297, 321, 322), (334, 333, 330, 331), (334, 331, 332, 335), (336, 329, 330, 333), (325, 336, 333, 326), (327, 334, 335, 328), (327, 326, 333, 334), (338, 349, 350, 346, 348), (350, 351, 345, 346), (339, 342, 344, 353, 354), (343, 356, 482, 483), (356, 353, 481, 482), (346, 345, 470, 469), (345, 347, 471, 470), (348, 346, 469, 472), (351, 352, 337, 347, 345), (337, 352, 340, 341), (349, 339, 340, 352), (349, 352, 351, 350), (349, 338, 342, 339), (341, 340, 355, 356, 343), (339, 354, 355, 340), (353, 356, 355, 354), (353, 344, 484, 481), (357, 358, 362, 361), (359, 357, 361, 363), (358, 360, 364, 362), (365, 366, 370, 369), (367, 365, 369, 371), (366, 368, 372, 370), (373, 377, 378, 374), (375, 379, 377, 373), (374, 378, 380, 376), (381, 385, 386, 382), (383, 387, 385, 381), (382, 386, 388, 384), (522, 389, 289, 400), (278, 272, 289, 389), (404, 274, 389, 522), (278, 389, 274), (398, 394, 414, 399), (396, 390, 394, 398), (399, 395, 391, 397), (904, 906, 408, 409), (392, 396, 398, 409), (411, 403, 401, 410), (413, 400, 402, 412), (412, 402, 403, 411), (906, 907, 416, 418, 415, 407, 406, 408), (903, 905, 399, 397, 393), (409, 398, 399, 905, 904), (408, 406, 404, 392, 409), (394, 412, 411, 414), (390, 413, 412, 394), (395, 411, 410, 391), (411, 395, 414), (414, 395, 399), (417, 415, 418), (418, 416, 417), (446, 426, 425, 445), (445, 425, 423, 447), (448, 424, 426, 446), (426, 427, 425), (438, 430, 431, 437), (437, 431, 432, 439), (440, 429, 430, 438), (442, 436, 435, 441), (441, 435, 434, 443), (443, 434, 433, 444), (424, 440, 438, 426), (427, 437, 439, 428), (426, 438, 437, 427), (425, 443, 444, 423), (427, 441, 443, 425), (428, 442, 441, 427), (420, 448, 446, 422), (421, 445, 447, 419), (422, 446, 445, 421), (458, 455, 454, 457), (458, 459, 456, 455), (460, 457, 454, 453), (449, 450, 457, 460), (451, 452, 459, 458), (451, 458, 457, 450), (462, 476, 474, 478, 477), (478, 474, 473, 479), (463, 486, 485, 468, 466), (467, 483, 482, 488), (488, 482, 481, 485), (474, 469, 470, 473), (473, 470, 471, 475), (476, 472, 469, 474), (479, 473, 475, 461, 480), (461, 465, 464, 480), (477, 480, 464, 463), (477, 478, 479, 480), (477, 463, 466, 462), (465, 467, 488, 487, 464), (463, 464, 487, 486), (485, 486, 487, 488), (485, 481, 484, 468), (489, 493, 494, 490), (491, 495, 493, 489), (490, 494, 496, 492), (497, 501, 502, 498), (499, 503, 501, 497), (498, 502, 504, 500), (505, 506, 510, 509), (507, 505, 509, 511), (506, 508, 512, 510), (513, 514, 518, 517), (515, 513, 517, 519), (514, 516, 520, 518), (522, 400, 413, 521), (396, 521, 413, 390), (404, 522, 521, 392), (396, 392, 521), (523, 525, 526, 524), (523, 524, 548, 547), (527, 529, 530, 528), (527, 528, 554, 553), (531, 532, 534, 533), (531, 559, 560, 532), (535, 536, 538, 537), (535, 565, 566, 536), (539, 540, 542, 541), (523, 547, 543, 545, 525), (539, 571, 572, 540), (543, 544, 546, 545), (527, 553, 549, 551, 529), (530, 552, 550, 554, 528), (543, 547, 548, 544), (549, 550, 552, 551), (533, 557, 555, 559, 531), (532, 560, 556, 558, 534), (549, 553, 554, 550), (526, 546, 544, 548, 524), (555, 557, 558, 556), (537, 563, 561, 565, 535), (536, 566, 562, 564, 538), (555, 556, 560, 559), (561, 563, 564, 562), (541, 569, 567, 571, 539), (540, 572, 568, 570, 542), (561, 562, 566, 565), (567, 569, 570, 568), (567, 568, 572, 571), (577, 642, 897, 895, 602, 582), (714, 715, 574, 870, 573), (574, 715, 886, 884), (603, 581, 604, 607), (575, 718, 720, 587, 580), (581, 574, 576, 585), (575, 719, 718), (724, 868, 614, 615, 616, 617, 586, 728), (574, 884, 575, 580, 589, 576), (577, 582, 584, 583), (576, 583, 584, 585), (580, 587, 622, 578), (867, 869, 868), (579, 632, 634, 633, 631, 578), (581, 603, 896, 898, 650, 574), (574, 650, 648, 871, 870), (579, 645, 704, 637, 636, 635, 632), (582, 581, 585, 584), (589, 580, 594, 593), (578, 631, 592, 595), (588, 583, 590, 592), (593, 592, 600, 601), (596, 597, 736, 728), (592, 593, 594, 595), (728, 586, 596), (580, 578, 595, 594), (587, 720, 736, 597), (583, 576, 591, 590), (576, 589, 593, 591), (586, 587, 597, 596), (599, 601, 600, 598), (591, 593, 601, 599), (592, 590, 598, 600), (590, 591, 599, 598), (605, 606, 607, 604), (603, 602, 895, 896), (602, 603, 607, 606), (582, 602, 606, 605), (581, 582, 605, 604), (608, 609, 610, 611, 680, 642, 577), (588, 612, 613, 608, 577, 583), (586, 617, 630, 622), (614, 894, 627, 623), (623, 627, 626, 625, 624, 686, 645, 579), (622, 587, 586), (622, 630, 629, 628, 623, 579, 578), (627, 621, 620, 626), (626, 620, 619, 625), (625, 619, 618, 624), (624, 618, 891, 686), (630, 617, 616, 629), (629, 616, 615, 628), (628, 615, 614, 623), (592, 631, 588), (631, 633, 612, 588), (612, 633, 634, 613), (613, 634, 632, 608), (632, 635, 609, 608), (609, 635, 636, 610), (610, 636, 637, 611), (611, 637, 704, 680), (646, 653, 673, 639, 897, 642), (788, 640, 874, 875, 872, 641, 789), (641, 888, 889, 789), (674, 678, 675, 652), (643, 651, 658, 796, 793), (652, 656, 644, 641), (643, 793, 794), (802, 806, 657, 690, 689, 688, 687), (641, 644, 660, 651, 643, 888), (646, 654, 655, 653), (644, 656, 655, 654), (651, 647, 695, 658), (802, 687, 694, 693, 692, 691, 890, 892, 790), (649, 647, 705, 707, 708, 706), (652, 641, 650, 898, 638, 674), (641, 872, 873, 874, 640, 648, 650), (649, 706, 709, 710, 711, 900, 899, 704, 645), (653, 655, 656, 652), (660, 664, 665, 651), (647, 666, 663, 705), (659, 663, 661, 654), (664, 672, 671, 663), (667, 806, 814, 668), (663, 666, 665, 664), (806, 667, 657), (651, 665, 666, 647), (658, 668, 814, 796), (654, 661, 662, 644), (644, 662, 664, 660), (657, 667, 668, 658), (670, 669, 671, 672), (662, 670, 672, 664), (663, 671, 669, 661), (661, 669, 670, 662), (676, 675, 678, 677), (674, 638, 639, 673), (673, 677, 678, 674), (653, 676, 677, 673), (652, 675, 676, 653), (679, 646, 642, 680, 683, 682, 681), (659, 654, 646, 679, 685, 684), (657, 695, 703, 690), (687, 696, 700, 694), (696, 649, 645, 686, 697, 698, 699, 700), (695, 657, 658), (695, 647, 649, 696, 701, 702, 703), (700, 699, 693, 694), (699, 698, 692, 693), (698, 697, 691, 692), (697, 686, 890, 691), (703, 702, 689, 690), (702, 701, 688, 689), (701, 696, 687, 688), (663, 659, 705), (705, 659, 684, 707), (684, 685, 708, 707), (685, 679, 706, 708), (706, 679, 681, 709), (681, 682, 710, 709), (682, 683, 711, 710), (683, 680, 704, 899), (721, 727, 747, 784, 787), (714, 712, 878, 879, 876, 713, 715), (713, 885, 886, 715), (748, 752, 749, 726), (716, 725, 733, 720, 718), (726, 731, 717, 713), (716, 718, 719), (724, 728, 732, 762, 761, 760, 759, 867), (713, 717, 735, 725, 716, 885), (721, 729, 730, 727), (717, 731, 730, 729), (725, 722, 767, 733), (867, 868, 724), (723, 722, 776, 778, 779, 777), (726, 713, 801, 783, 748), (713, 876, 877, 878, 712, 799, 801), (723, 777, 780, 781, 782, 859, 795), (727, 730, 731, 726), (735, 740, 741, 725), (722, 742, 739, 776), (734, 739, 737, 729), (740, 746, 745, 739), (743, 728, 736, 744), (739, 742, 741, 740), (728, 743, 732), (725, 741, 742, 722), (733, 744, 736, 720), (729, 737, 738, 717), (717, 738, 740, 735), (732, 743, 744, 733), (738, 737, 745, 746), (738, 746, 740), (739, 745, 737), (750, 749, 752, 751), (748, 783, 784, 747), (747, 751, 752, 748), (727, 750, 751, 747), (726, 749, 750, 727), (753, 721, 787, 834, 756, 755, 754), (734, 729, 721, 753, 758, 757), (732, 767, 775, 762), (759, 768, 772, 766), (768, 723, 795, 850, 769, 770, 771, 772), (767, 732, 733), (767, 722, 723, 768, 773, 774, 775), (772, 771, 765, 766), (771, 770, 764, 765), (770, 769, 763, 764), (769, 850, 840, 763), (775, 774, 761, 762), (774, 773, 760, 761), (773, 768, 759, 760), (739, 734, 776), (776, 734, 757, 778), (757, 758, 779, 778), (758, 753, 777, 779), (777, 753, 754, 780), (754, 755, 781, 780), (755, 756, 782, 781), (756, 834, 859, 782), (797, 787, 784, 827, 805), (788, 789, 786, 880, 883, 882, 785), (786, 789, 889, 887), (828, 804, 829, 832), (791, 793, 796, 811, 803), (804, 786, 792, 809), (791, 794, 793), (802, 841, 842, 843, 844, 810, 806), (786, 887, 791, 803, 813, 792), (797, 805, 808, 807), (792, 807, 808, 809), (803, 811, 849, 798), (802, 790, 840, 845, 846, 847, 848, 841), (800, 861, 863, 862, 860, 798), (804, 828, 783, 801, 786), (786, 801, 799, 785, 882, 881, 880), (800, 795, 859, 866, 865, 864, 861), (805, 804, 809, 808), (813, 803, 819, 818), (798, 860, 817, 820), (812, 807, 815, 817), (818, 817, 825, 826), (821, 822, 814, 806), (817, 818, 819, 820), (806, 810, 821), (803, 798, 820, 819), (811, 796, 814, 822), (807, 792, 816, 815), (792, 813, 818, 816), (810, 811, 822, 821), (824, 826, 825, 823), (816, 818, 826, 824), (817, 815, 823, 825), (815, 816, 824, 823), (830, 831, 832, 829), (828, 827, 784, 783), (827, 828, 832, 831), (805, 827, 831, 830), (804, 805, 830, 829), (833, 835, 836, 837, 834, 787, 797), (812, 838, 839, 833, 797, 807), (810, 844, 858, 849), (841, 848, 855, 851), (851, 855, 854, 853, 852, 850, 795, 800), (849, 811, 810), (849, 858, 857, 856, 851, 800, 798), (855, 848, 847, 854), (854, 847, 846, 853), (853, 846, 845, 852), (852, 845, 840, 850), (858, 844, 843, 857), (857, 843, 842, 856), (856, 842, 841, 851), (817, 860, 812), (860, 862, 838, 812), (838, 862, 863, 839), (839, 863, 861, 833), (861, 864, 835, 833), (835, 864, 865, 836), (836, 865, 866, 837), (837, 866, 859, 834), (868, 869, 790, 892, 891, 618, 619, 620, 621, 893, 894, 614), (869, 867, 759, 766, 765, 764, 763, 840, 790), (870, 871, 573), (872, 875, 873), (873, 875, 874), (876, 879, 877), (877, 879, 878), (882, 883, 881), (881, 883, 880), (886, 885, 716, 719), (884, 886, 719, 575), (887, 889, 794, 791), (889, 888, 643, 794), (892, 890, 686), (891, 892, 686), (627, 893, 621), (894, 893, 627), (898, 896, 895, 897), (898, 897, 639, 638), (683, 899, 900), (683, 900, 711), (901, 285, 282, 406, 407, 291, 294, 292), (901, 902, 285), (903, 904, 905), (903, 907, 906, 904), (393, 405, 407, 415, 417, 416, 907, 903), (908, 909, 911, 910), (908, 916, 917, 909), (910, 914, 912, 916, 908), (909, 917, 913, 915, 911), (912, 914, 915, 913), (912, 913, 917, 916), (918, 919, 921, 920), (918, 926, 927, 919), (920, 924, 922, 926, 918), (919, 927, 923, 925, 921), (922, 924, 925, 923), (922, 923, 927, 926), (928, 929, 931, 930), (928, 936, 937, 929), (930, 934, 932, 936, 928), (929, 937, 933, 935, 931), (932, 934, 935, 933), (932, 933, 937, 936), (938, 939, 943, 942), (940, 938, 942, 944), (939, 941, 945, 943), (946, 947, 951, 950), (948, 946, 950, 952), (947, 949, 953, 951), (954, 955, 959, 958), (956, 954, 958, 960), (955, 957, 961, 959), (962, 963, 967, 966), (964, 962, 966, 968), (963, 965, 969, 967), (970, 974, 975, 971), (972, 976, 974, 970), (971, 975, 977, 973), (978, 982, 983, 979), (980, 984, 982, 978), (979, 983, 985, 981), (986, 990, 991, 987), (988, 992, 990, 986), (987, 991, 993, 989), (994, 998, 999, 995), (996, 1000, 998, 994), (995, 999, 1001, 997), (513, 515, 1008, 1006), (383, 381, 1002, 1004), (514, 513, 1006, 1007), (381, 382, 1003, 1002), (382, 384, 1005, 1003), (516, 514, 1007, 1009), (1010, 1014, 1015, 1011), (1012, 1016, 1014, 1010), (1011, 1015, 1017, 1013), (1024, 1020, 1018, 1022), (1023, 1019, 1021, 1025), (1025, 1021, 1020, 1024), (1026, 1027, 1031, 1030), (1028, 1026, 1030, 1032), (1027, 1029, 1033, 1031), (1040, 1038, 1034, 1036), (1039, 1041, 1037, 1035), (1041, 1040, 1036, 1037), (499, 497, 1046, 1048), (365, 367, 1044, 1042), (497, 498, 1047, 1046), (366, 365, 1042, 1043), (368, 366, 1043, 1045), (498, 500, 1049, 1047), (489, 490, 1055, 1054), (358, 357, 1050, 1051), (360, 358, 1051, 1053), (490, 492, 1057, 1055), (491, 489, 1054, 1056), (357, 359, 1052, 1050), (506, 505, 1062, 1063), (373, 374, 1059, 1058), (374, 376, 1061, 1059), (508, 506, 1063, 1065), (505, 507, 1064, 1062), (375, 373, 1058, 1060), (1066, 1070, 1071, 1067), (1068, 1072, 1070, 1066), (1067, 1071, 1073, 1069), (1074, 1078, 1079, 1075), (1076, 1080, 1078, 1074), (1075, 1079, 1081, 1077), (1082, 1083, 1087, 1086), (1084, 1082, 1086, 1088), (1083, 1085, 1089, 1087), (1090, 1091, 1095, 1094), (1092, 1090, 1094, 1096), (1091, 1093, 1097, 1095), (1100, 1117, 1115), (1108, 1106, 1116), (1101, 1102, 1105, 1099), (1099, 1105, 1104, 1098), (1098, 1104, 1103, 1100, 1115), (1109, 1107, 1113, 1110), (1116, 1114, 1108), (1107, 1106, 1112, 1113), (1106, 1108, 1111, 1112), (1108, 1114, 1109, 1110, 1111), (1114, 1116, 1106, 1107, 1109), (1117, 1100, 1103, 1102, 1101), (1115, 1117, 1101, 1099, 1098)])
_uv = me_cube_001.uv_layers.new(name='UVMap')
_uv.uv.foreach_set('vector', [0.02797, 0.9706, 0.02797, 0.9706, 0.02797, 0.9706, 0.02797, 0.9706, 0.03443, 0.9706, 0.03443, 0.9706, 0.03443, 0.9706, 0.03443, 0.9706, 0.03427, 0.9706, 0.03427, 0.9706, 0.03427, 0.9706, 0.03427, 0.9706, 0.03443, 0.9706, 0.03443, 0.9706, 0.03443, 0.9706, 0.03443, 0.9706, 0.03443, 0.9706, 0.03443, 0.9706, 0.03443, 0.9706, 0.03443, 0.9706, 0.03443, 0.9706, 0.03443, 0.9706, 0.03443, 0.9706, 0.03443, 0.9706, 0.02797, 0.9706, 0.02797, 0.9706, 0.02797, 0.9706, 0.02797, 0.9706, 0.02797, 0.9706, 0.02797, 0.9706, 0.02797, 0.9706, 0.02797, 0.9706, 0.02797, 0.9706, 0.02797, 0.9706, 0.02797, 0.9706, 0.02797, 0.9706, 0.02797, 0.9706, 0.02797, 0.9706, 0.02797, 0.9706, 0.02797, 0.9706, 0.03443, 0.9706, 0.03443, 0.9706, 0.03443, 0.9706, 0.03443, 0.9706, 0.03427, 0.9706, 0.03427, 0.9706, 0.03427, 0.9706, 0.03427, 0.9706, 0.03443, 0.9706, 0.03443, 0.9706, 0.03443, 0.9706, 0.03443, 0.9706, 0.03443, 0.9706, 0.03443, 0.9706, 0.03443, 0.9706, 0.03443, 0.9706, 0.03443, 0.9706, 0.03443, 0.9706, 0.03443, 0.9706, 0.03443, 0.9706, 0.03443, 0.9706, 0.03443, 0.9706, 0.03443, 0.9706, 0.03443, 0.9706, 0.03427, 0.9706, 0.03427, 0.9706, 0.03427, 0.9706, 0.03427, 0.9706, 0.03443, 0.9706, 0.03443, 0.9706, 0.03443, 0.9706, 0.03443, 0.9706, 0.03443, 0.9706, 0.03443, 0.9706, 0.03443, 0.9706, 0.03443, 0.9706, 0.03443, 0.9706, 0.03443, 0.9706, 0.03443, 0.9706, 0.03443, 0.9706, 0.02797, 0.9706, 0.02797, 0.9706, 0.02797, 0.9706, 0.02797, 0.9706, 0.02797, 0.9706, 0.02797, 0.9706, 0.02797, 0.9706, 0.02797, 0.9706, 0.02797, 0.9706, 0.02797, 0.9706, 0.02797, 0.9706, 0.02797, 0.9706, 0.02797, 0.9706, 0.02797, 0.9706, 0.02797, 0.9706, 0.02797, 0.9706, 0.02797, 0.9706, 0.02797, 0.9706, 0.02797, 0.9706, 0.02797, 0.9706, 0.03443, 0.9706, 0.03443, 0.9706, 0.03443, 0.9706, 0.03443, 0.9706, 0.03427, 0.9706, 0.03427, 0.9706, 0.03427, 0.9706, 0.03427, 0.9706, 0.03443, 0.9706, 0.03443, 0.9706, 0.03443, 0.9706, 0.03443, 0.9706, 0.03443, 0.9706, 0.03443, 0.9706, 0.03443, 0.9706, 0.03443, 0.9706, 0.03443, 0.9706, 0.03443, 0.9706, 0.03443, 0.9706, 0.03443, 0.9706, 0.02797, 0.9706, 0.02797, 0.9706, 0.02797, 0.9706, 0.02797, 0.9706, 0.02797, 0.9706, 0.02797, 0.9706, 0.02797, 0.9706, 0.02797, 0.9706, 0.02797, 0.9706, 0.02797, 0.9706, 0.02797, 0.9706, 0.02797, 0.9706, 0.02797, 0.9706, 0.02797, 0.9706, 0.02797, 0.9706, 0.02797, 0.9706, 0.02797, 0.9706, 0.02797, 0.9706, 0.02797, 0.9706, 0.02797, 0.9706, 0.02797, 0.9706, 0.02797, 0.9706, 0.02797, 0.9706, 0.02797, 0.9706, 0.02797, 0.9706, 0.02797, 0.9706, 0.02797, 0.9706, 0.02797, 0.9706, 0.02797, 0.9706, 0.02797, 0.9706, 0.02797, 0.9706, 0.02797, 0.9706, 0.02797, 0.9706, 0.02797, 0.9706, 0.02797, 0.9706, 0.02797, 0.9706, 0.02797, 0.9706, 0.02797, 0.9706, 0.02797, 0.9706, 0.02797, 0.9706, 0.02797, 0.9706, 0.02797, 0.9706, 0.02797, 0.9706, 0.02797, 0.9706, 0.02797, 0.9706, 0.02797, 0.9706, 0.02797, 0.9706, 0.02797, 0.9706, 0.02797, 0.9706, 0.02797, 0.9706, 0.02797, 0.9706, 0.02797, 0.9706, 0.02797, 0.9706, 0.02797, 0.9706, 0.02797, 0.9706, 0.02797, 0.9706, 0.02797, 0.9706, 0.02797, 0.9706, 0.02797, 0.9706, 0.02797, 0.9706, 0.03443, 0.9706, 0.03443, 0.9706, 0.03443, 0.9706, 0.03443, 0.9706, 0.03427, 0.9706, 0.03427, 0.9706, 0.03427, 0.9706, 0.03427, 0.9706, 0.03443, 0.9706, 0.03443, 0.9706, 0.03443, 0.9706, 0.03443, 0.9706, 0.03443, 0.9706, 0.03443, 0.9706, 0.03443, 0.9706, 0.03443, 0.9706, 0.03443, 0.9706, 0.03443, 0.9706, 0.03443, 0.9706, 0.03443, 0.9706, 0.02797, 0.9706, 0.02797, 0.9706, 0.02797, 0.9706, 0.02797, 0.9706, 0.02797, 0.9706, 0.02797, 0.9706, 0.02797, 0.9706, 0.02797, 0.9706, 0.02797, 0.9706, 0.02797, 0.9706, 0.02797, 0.9706, 0.02797, 0.9706, 0.02797, 0.9706, 0.02797, 0.9706, 0.02797, 0.9706, 0.02797, 0.9706, 0.02797, 0.9706, 0.02797, 0.9706, 0.02797, 0.9706, 0.02797, 0.9706, 0.02797, 0.9706, 0.02797, 0.9706, 0.02797, 0.9706, 0.02797, 0.9706, 0.0295, 0.9706, 0.0295, 0.9706, 0.0295, 0.9706, 0.0295, 0.9706, 0.02935, 0.9706, 0.02935, 0.9706, 0.02935, 0.9706, 0.02935, 0.9706, 0.0295, 0.9706, 0.0295, 0.9706, 0.0295, 0.9706, 0.0295, 0.9706, 0.0295, 0.9706, 0.0295, 0.9706, 0.0295, 0.9706, 0.0295, 0.9706, 0.0295, 0.9706, 0.0295, 0.9706, 0.0295, 0.9706, 0.0295, 0.9706, 0.02797, 0.9706, 0.02797, 0.9706, 0.02797, 0.9706, 0.02797, 0.9706, 0.02797, 0.9706, 0.02797, 0.9706, 0.02797, 0.9706, 0.02797, 0.9706, 0.02797, 0.9706, 0.02797, 0.9706, 0.02797, 0.9706, 0.02797, 0.9706, 0.02797, 0.9706, 0.02797, 0.9706, 0.02797, 0.9706, 0.02797, 0.9706, 0.03443, 0.9706, 0.03443, 0.9706, 0.03443, 0.9706, 0.03443, 0.9706, 0.03427, 0.9706, 0.03427, 0.9706, 0.03427, 0.9706, 0.03427, 0.9706, 0.03443, 0.9706, 0.03443, 0.9706, 0.03443, 0.9706, 0.03443, 0.9706, 0.03443, 0.9706, 0.03443, 0.9706, 0.03443, 0.9706, 0.03443, 0.9706, 0.03443, 0.9706, 0.03443, 0.9706, 0.03443, 0.9706, 0.03443, 0.9706, 0.02535, 0.9706, 0.02535, 0.9706, 0.02535, 0.9706, 0.02535, 0.9706, 0.02535, 0.9706, 0.02535, 0.9706, 0.02535, 0.9706, 0.02535, 0.9706, 0.02535, 0.9706, 0.02535, 0.9706, 0.02535, 0.9706, 0.02535, 0.9706, 0.02535, 0.9706, 0.02535, 0.9706, 0.02535, 0.9706, 0.02535, 0.9706, 0.02535, 0.9706, 0.02535, 0.9706, 0.02535, 0.9706, 0.02535, 0.9706, 0.02797, 0.9706, 0.02797, 0.9706, 0.02797, 0.9706, 0.02797, 0.9706, 0.02797, 0.9706, 0.02797, 0.9706, 0.02797, 0.9706, 0.02797, 0.9706, 0.02797, 0.9706, 0.02797, 0.9706, 0.02797, 0.9706, 0.02797, 0.9706, 0.02797, 0.9706, 0.02797, 0.9706, 0.02797, 0.9706, 0.02797, 0.9706, 0.02797, 0.9706, 0.02797, 0.9706, 0.02797, 0.9706, 0.02797, 0.9706, 0.03443, 0.9706, 0.03443, 0.9706, 0.03443, 0.9706, 0.03443, 0.9706, 0.03427, 0.9706, 0.03427, 0.9706, 0.03427, 0.9706, 0.03427, 0.9706, 0.03443, 0.9706, 0.03443, 0.9706, 0.03443, 0.9706, 0.03443, 0.9706, 0.03443, 0.9706, 0.03443, 0.9706, 0.03443, 0.9706, 0.03443, 0.9706, 0.03443, 0.9706, 0.03443, 0.9706, 0.03443, 0.9706, 0.03443, 0.9706, 0.02535, 0.9706, 0.02535, 0.9706, 0.02535, 0.9706, 0.02535, 0.9706, 0.02535, 0.9706, 0.02535, 0.9706, 0.02535, 0.9706, 0.02535, 0.9706, 0.02535, 0.9706, 0.02535, 0.9706, 0.02535, 0.9706, 0.02535, 0.9706, 0.02535, 0.9706, 0.02535, 0.9706, 0.02535, 0.9706, 0.02535, 0.9706, 0.02535, 0.9706, 0.02535, 0.9706, 0.02535, 0.9706, 0.02535, 0.9706, 0.03443, 0.9706, 0.03443, 0.9706, 0.03443, 0.9706, 0.03443, 0.9706, 0.03427, 0.9706, 0.03427, 0.9706, 0.03427, 0.9706, 0.03427, 0.9706, 0.03443, 0.9706, 0.03443, 0.9706, 0.03443, 0.9706, 0.03443, 0.9706, 0.03443, 0.9706, 0.03443, 0.9706, 0.03443, 0.9706, 0.03443, 0.9706, 0.03443, 0.9706, 0.03443, 0.9706, 0.03443, 0.9706, 0.03443, 0.9706, 0.02797, 0.9706, 0.02797, 0.9706, 0.02797, 0.9706, 0.02797, 0.9706, 0.02797, 0.9706, 0.02797, 0.9706, 0.02797, 0.9706, 0.02797, 0.9706, 0.02797, 0.9706, 0.02797, 0.9706, 0.02797, 0.9706, 0.02797, 0.9706, 0.02797, 0.9706, 0.02797, 0.9706, 0.02797, 0.9706, 0.02797, 0.9706, 0.02797, 0.9706, 0.02797, 0.9706, 0.02797, 0.9706, 0.02797, 0.9706, 0.02797, 0.9706, 0.02797, 0.9706, 0.02797, 0.9706, 0.02797, 0.9706, 0.02797, 0.9706, 0.02797, 0.9706, 0.02797, 0.9706, 0.02797, 0.9706, 0.02797, 0.9706, 0.02797, 0.9706, 0.02797, 0.9706, 0.02797, 0.9706, 0.02797, 0.9706, 0.02797, 0.9706, 0.02797, 0.9706, 0.02797, 0.9706, 0.02797, 0.9706, 0.02797, 0.9706, 0.02797, 0.9706, 0.02797, 0.9706, 0.02797, 0.9706, 0.02797, 0.9706, 0.02797, 0.9706, 0.02797, 0.9706, 0.02797, 0.9706, 0.02797, 0.9706, 0.02797, 0.9706, 0.02797, 0.9706, 0.02797, 0.9706, 0.02797, 0.9706, 0.02797, 0.9706, 0.02797, 0.9706, 0.02797, 0.9706, 0.02797, 0.9706, 0.02797, 0.9706, 0.02797, 0.9706, 0.02797, 0.9706, 0.02797, 0.9706, 0.02797, 0.9706, 0.02797, 0.9706, 0.02535, 0.9706, 0.02535, 0.9706, 0.02535, 0.9706, 0.02535, 0.9706, 0.02535, 0.9706, 0.02535, 0.9706, 0.02535, 0.9706, 0.02535, 0.9706, 0.02535, 0.9706, 0.02535, 0.9706, 0.02535, 0.9706, 0.02535, 0.9706, 0.03443, 0.9706, 0.03443, 0.9706, 0.03443, 0.9706, 0.03443, 0.9706, 0.03443, 0.9706, 0.03443, 0.9706, 0.03443, 0.9706, 0.03443, 0.9706, 0.03443, 0.9706, 0.03443, 0.9706, 0.03443, 0.9706, 0.03443, 0.9706, 0.02797, 0.9706, 0.02797, 0.9706, 0.02797, 0.9706, 0.02797, 0.9706, 0.02797, 0.9706, 0.02797, 0.9706, 0.02797, 0.9706, 0.02797, 0.9706, 0.02797, 0.9706, 0.02797, 0.9706, 0.02797, 0.9706, 0.02797, 0.9706, 0.0295, 0.9706, 0.0295, 0.9706, 0.0295, 0.9706, 0.0295, 0.9706, 0.0295, 0.9706, 0.0295, 0.9706, 0.0295, 0.9706, 0.0295, 0.9706, 0.0295, 0.9706, 0.0295, 0.9706, 0.0295, 0.9706, 0.0295, 0.9706, 0.03443, 0.9706, 0.03443, 0.9706, 0.03443, 0.9706, 0.03443, 0.9706, 0.03443, 0.9706, 0.03443, 0.9706, 0.03443, 0.9706, 0.03443, 0.9706, 0.03443, 0.9706, 0.03443, 0.9706, 0.03443, 0.9706, 0.03443, 0.9706, 0.02797, 0.9706, 0.02797, 0.9706, 0.02797, 0.9706, 0.02797, 0.9706, 0.02797, 0.9706, 0.02797, 0.9706, 0.02797, 0.9706, 0.02797, 0.9706, 0.02797, 0.9706, 0.02797, 0.9706, 0.02797, 0.9706, 0.02797, 0.9706, 0.02797, 0.9706, 0.02797, 0.9706, 0.02797, 0.9706, 0.02797, 0.9706, 0.02797, 0.9706, 0.02797, 0.9706, 0.02797, 0.9706, 0.02797, 0.9706, 0.02797, 0.9706, 0.02797, 0.9706, 0.02797, 0.9706, 0.02797, 0.9706, 0.0295, 0.9706, 0.0295, 0.9706, 0.0295, 0.9706, 0.0295, 0.9706, 0.0295, 0.9706, 0.0295, 0.9706, 0.0295, 0.9706, 0.0295, 0.9706, 0.0295, 0.9706, 0.0295, 0.9706, 0.0295, 0.9706, 0.0295, 0.9706, 0.02797, 0.9706, 0.02797, 0.9706, 0.02797, 0.9706, 0.02797, 0.9706, 0.02797, 0.9706, 0.02797, 0.9706, 0.02797, 0.9706, 0.02797, 0.9706, 0.02797, 0.9706, 0.02797, 0.9706, 0.02797, 0.9706, 0.02797, 0.9706, 0.03443, 0.9706, 0.03443, 0.9706, 0.03443, 0.9706, 0.03443, 0.9706, 0.03443, 0.9706, 0.03443, 0.9706, 0.03443, 0.9706, 0.03443, 0.9706, 0.03443, 0.9706, 0.03443, 0.9706, 0.03443, 0.9706, 0.03443, 0.9706, 0.0295, 0.9706, 0.0295, 0.9706, 0.0295, 0.9706, 0.0295, 0.9706, 0.0295, 0.9706, 0.0295, 0.9706, 0.0295, 0.9706, 0.0295, 0.9706, 0.0295, 0.9706, 0.0295, 0.9706, 0.0295, 0.9706, 0.0295, 0.9706, 0.02797, 0.9706, 0.02797, 0.9706, 0.02797, 0.9706, 0.02797, 0.9706, 0.02797, 0.9706, 0.02797, 0.9706, 0.02797, 0.9706, 0.02797, 0.9706, 0.02797, 0.9706, 0.02797, 0.9706, 0.02797, 0.9706, 0.02797, 0.9706, 0.03443, 0.9706, 0.03443, 0.9706, 0.03443, 0.9706, 0.03443, 0.9706, 0.03443, 0.9706, 0.03443, 0.9706, 0.03443, 0.9706, 0.03443, 0.9706, 0.03443, 0.9706, 0.03443, 0.9706, 0.03443, 0.9706, 0.03443, 0.9706, 0.03443, 0.9706, 0.03443, 0.9706, 0.03443, 0.9706, 0.03443, 0.9706, 0.03443, 0.9706, 0.03443, 0.9706, 0.03443, 0.9706, 0.03443, 0.9706, 0.03443, 0.9706, 0.03443, 0.9706, 0.03443, 0.9706, 0.03443, 0.9706, 0.03443, 0.9706, 0.03443, 0.9706, 0.03443, 0.9706, 0.03443, 0.9706, 0.03443, 0.9706, 0.03443, 0.9706, 0.03443, 0.9706, 0.03443, 0.9706, 0.03443, 0.9706, 0.03443, 0.9706, 0.03443, 0.9706, 0.03443, 0.9706, 0.03443, 0.9706, 0.03443, 0.9706, 0.03443, 0.9706, 0.03443, 0.9706, 0.03443, 0.9706, 0.03443, 0.9706, 0.03443, 0.9706, 0.03443, 0.9706, 0.03443, 0.9706, 0.03443, 0.9706, 0.03443, 0.9706, 0.03443, 0.9706, 0.03443, 0.9706, 0.03443, 0.9706, 0.03443, 0.9706, 0.03443, 0.9706, 0.03443, 0.9706, 0.03443, 0.9706, 0.03443, 0.9706, 0.03443, 0.9706, 0.03443, 0.9706, 0.03443, 0.9706, 0.03443, 0.9706, 0.03443, 0.9706, 0.03443, 0.9706, 0.03443, 0.9706, 0.03443, 0.9706, 0.03443, 0.9706, 0.03443, 0.9706, 0.03443, 0.9706, 0.03443, 0.9706, 0.03443, 0.9706, 0.03443, 0.9706, 0.03443, 0.9706, 0.03443, 0.9706, 0.03443, 0.9706, 0.03443, 0.9706, 0.03443, 0.9706, 0.03443, 0.9706, 0.03443, 0.9706, 0.03443, 0.9706, 0.03443, 0.9706, 0.03443, 0.9706, 0.03443, 0.9706, 0.03443, 0.9706, 0.02535, 0.9706, 0.02535, 0.9706, 0.02535, 0.9706, 0.02535, 0.9706, 0.02535, 0.9706, 0.02535, 0.9706, 0.02535, 0.9706, 0.02535, 0.9706, 0.02535, 0.9706, 0.02535, 0.9706, 0.02535, 0.9706, 0.02535, 0.9706, 0.02535, 0.9706, 0.02535, 0.9706, 0.02535, 0.9706, 0.02535, 0.9706, 0.02535, 0.9706, 0.02535, 0.9706, 0.02535, 0.9706, 0.02535, 0.9706, 0.02535, 0.9706, 0.02535, 0.9706, 0.02535, 0.9706, 0.02535, 0.9706, 0.02535, 0.9706, 0.02535, 0.9706, 0.02535, 0.9706, 0.02535, 0.9706, 0.02535, 0.9706, 0.02535, 0.9706, 0.02535, 0.9706, 0.02535, 0.9706, 0.02535, 0.9706, 0.02535, 0.9706, 0.02535, 0.9706, 0.02535, 0.9706, 0.02535, 0.9706, 0.02535, 0.9706, 0.02535, 0.9706, 0.02535, 0.9706, 0.02535, 0.9706, 0.02535, 0.9706, 0.02535, 0.9706, 0.02535, 0.9706, 0.02535, 0.9706, 0.02535, 0.9706, 0.02535, 0.9706, 0.02535, 0.9706, 0.02535, 0.9706, 0.02535, 0.9706, 0.02535, 0.9706, 0.02535, 0.9706, 0.02535, 0.9706, 0.02535, 0.9706, 0.02535, 0.9706, 0.02535, 0.9706, 0.02535, 0.9706, 0.02535, 0.9706, 0.02535, 0.9706, 0.02535, 0.9706, 0.02535, 0.9706, 0.02535, 0.9706, 0.02535, 0.9706, 0.02535, 0.9706, 0.02535, 0.9706, 0.02535, 0.9706, 0.02535, 0.9706, 0.02535, 0.9706, 0.02535, 0.9706, 0.02535, 0.9706, 0.02535, 0.9706, 0.02535, 0.9706, 0.02535, 0.9706, 0.02535, 0.9706, 0.02535, 0.9706, 0.03443, 0.9706, 0.03443, 0.9706, 0.03443, 0.9706, 0.03443, 0.9706, 0.03443, 0.9706, 0.03443, 0.9706, 0.03443, 0.9706, 0.03443, 0.9706, 0.03443, 0.9706, 0.03443, 0.9706, 0.03443, 0.9706, 0.03443, 0.9706, 0.03443, 0.9706, 0.03443, 0.9706, 0.03443, 0.9706, 0.03443, 0.9706, 0.03443, 0.9706, 0.03443, 0.9706, 0.03443, 0.9706, 0.03443, 0.9706, 0.03443, 0.9706, 0.03443, 0.9706, 0.03443, 0.9706, 0.03443, 0.9706, 0.02797, 0.9706, 0.02797, 0.9706, 0.02797, 0.9706, 0.02797, 0.9706, 0.02797, 0.9706, 0.02797, 0.9706, 0.02797, 0.9706, 0.02797, 0.9706, 0.02797, 0.9706, 0.02797, 0.9706, 0.02797, 0.9706, 0.02797, 0.9706, 0.02797, 0.9706, 0.02797, 0.9706, 0.02797, 0.9706, 0.02797, 0.9706, 0.02797, 0.9706, 0.02797, 0.9706, 0.02797, 0.9706, 0.02797, 0.9706, 0.02797, 0.9706, 0.02797, 0.9706, 0.02797, 0.9706, 0.02797, 0.9706, 0.02797, 0.9706, 0.02797, 0.9706, 0.02797, 0.9706, 0.02797, 0.9706, 0.02797, 0.9706, 0.02797, 0.9706, 0.02797, 0.9706, 0.02797, 0.9706, 0.02797, 0.9706, 0.02797, 0.9706, 0.02797, 0.9706, 0.02797, 0.9706, 0.02797, 0.9706, 0.02797, 0.9706, 0.02797, 0.9706, 0.02797, 0.9706, 0.02797, 0.9706, 0.02797, 0.9706, 0.02797, 0.9706, 0.02797, 0.9706, 0.02797, 0.9706, 0.02797, 0.9706, 0.02797, 0.9706, 0.02797, 0.9706, 0.02797, 0.9706, 0.02797, 0.9706, 0.02797, 0.9706, 0.02797, 0.9706, 0.02797, 0.9706, 0.02797, 0.9706, 0.02797, 0.9706, 0.02797, 0.9706, 0.02797, 0.9706, 0.02797, 0.9706, 0.02797, 0.9706, 0.02797, 0.9706, 0.02797, 0.9706, 0.02797, 0.9706, 0.02797, 0.9706, 0.02797, 0.9706, 0.02797, 0.9706, 0.02797, 0.9706, 0.02797, 0.9706, 0.02797, 0.9706, 0.02797, 0.9706, 0.02797, 0.9706, 0.02797, 0.9706, 0.02797, 0.9706, 0.02797, 0.9706, 0.02797, 0.9706, 0.02797, 0.9706, 0.02797, 0.9706, 0.02797, 0.9706, 0.02797, 0.9706, 0.02797, 0.9706, 0.02797, 0.9706, 0.02797, 0.9706, 0.02797, 0.9706, 0.02797, 0.9706, 0.02797, 0.9706, 0.02797, 0.9706, 0.02797, 0.9706, 0.02797, 0.9706, 0.02797, 0.9706, 0.02797, 0.9706, 0.02797, 0.9706, 0.02797, 0.9706, 0.02797, 0.9706, 0.02797, 0.9706, 0.02797, 0.9706, 0.02797, 0.9706, 0.02797, 0.9706, 0.02797, 0.9706, 0.02797, 0.9706, 0.02797, 0.9706, 0.02797, 0.9706, 0.02797, 0.9706, 0.02797, 0.9706, 0.02797, 0.9706, 0.02797, 0.9706, 0.02797, 0.9706, 0.02797, 0.9706, 0.02797, 0.9706, 0.02797, 0.9706, 0.02797, 0.9706, 0.02797, 0.9706, 0.02797, 0.9706, 0.02797, 0.9706, 0.02797, 0.9706, 0.02797, 0.9706, 0.02797, 0.9706, 0.02797, 0.9706, 0.02797, 0.9706, 0.02797, 0.9706, 0.02797, 0.9706, 0.02797, 0.9706, 0.02797, 0.9706, 0.02797, 0.9706, 0.02797, 0.9706, 0.02797, 0.9706, 0.02797, 0.9706, 0.02797, 0.9706, 0.02797, 0.9706, 0.02797, 0.9706, 0.02797, 0.9706, 0.02797, 0.9706, 0.02797, 0.9706, 0.02797, 0.9706, 0.02797, 0.9706, 0.02797, 0.9706, 0.02797, 0.9706, 0.03443, 0.9706, 0.03443, 0.9706, 0.03443, 0.9706, 0.03443, 0.9706, 0.03443, 0.9706, 0.03443, 0.9706, 0.03443, 0.9706, 0.03443, 0.9706, 0.03443, 0.9706, 0.03443, 0.9706, 0.03443, 0.9706, 0.03443, 0.9706, 0.03443, 0.9706, 0.03443, 0.9706, 0.03443, 0.9706, 0.03443, 0.9706, 0.03443, 0.9706, 0.03443, 0.9706, 0.03443, 0.9706, 0.03443, 0.9706, 0.03443, 0.9706, 0.03443, 0.9706, 0.03443, 0.9706, 0.03443, 0.9706, 0.03443, 0.9706, 0.03443, 0.9706, 0.03443, 0.9706, 0.03443, 0.9706, 0.03443, 0.9706, 0.03443, 0.9706, 0.03443, 0.9706, 0.03443, 0.9706, 0.03443, 0.9706, 0.03443, 0.9706, 0.03443, 0.9706, 0.03443, 0.9706, 0.03443, 0.9706, 0.03443, 0.9706, 0.03443, 0.9706, 0.03443, 0.9706, 0.03443, 0.9706, 0.03443, 0.9706, 0.03443, 0.9706, 0.03443, 0.9706, 0.03443, 0.9706, 0.03443, 0.9706, 0.03443, 0.9706, 0.03443, 0.9706, 0.03443, 0.9706, 0.03443, 0.9706, 0.03443, 0.9706, 0.03443, 0.9706, 0.03443, 0.9706, 0.03443, 0.9706, 0.03443, 0.9706, 0.03443, 0.9706, 0.03443, 0.9706, 0.03443, 0.9706, 0.03443, 0.9706, 0.03443, 0.9706, 0.03443, 0.9706, 0.03443, 0.9706, 0.03443, 0.9706, 0.03443, 0.9706, 0.03443, 0.9706, 0.03443, 0.9706, 0.03443, 0.9706, 0.03443, 0.9706, 0.03443, 0.9706, 0.03443, 0.9706, 0.03443, 0.9706, 0.03443, 0.9706, 0.03443, 0.9706, 0.03443, 0.9706, 0.03443, 0.9706, 0.03443, 0.9706, 0.03443, 0.9706, 0.03443, 0.9706, 0.03443, 0.9706, 0.02797, 0.9706, 0.02797, 0.9706, 0.02797, 0.9706, 0.02797, 0.9706, 0.02797, 0.9706, 0.02797, 0.9706, 0.02797, 0.9706, 0.02797, 0.9706, 0.02797, 0.9706, 0.02797, 0.9706, 0.02797, 0.9706, 0.02797, 0.9706, 0.02797, 0.9706, 0.02797, 0.9706, 0.02797, 0.9706, 0.02797, 0.9706, 0.02797, 0.9706, 0.02797, 0.9706, 0.02797, 0.9706, 0.02797, 0.9706, 0.02797, 0.9706, 0.02797, 0.9706, 0.02797, 0.9706, 0.02797, 0.9706, 0.02797, 0.9706, 0.02797, 0.9706, 0.02797, 0.9706, 0.02797, 0.9706, 0.02797, 0.9706, 0.02797, 0.9706, 0.02797, 0.9706, 0.02797, 0.9706, 0.02797, 0.9706, 0.02797, 0.9706, 0.02797, 0.9706, 0.02797, 0.9706, 0.02797, 0.9706, 0.02797, 0.9706, 0.02797, 0.9706, 0.02797, 0.9706, 0.02797, 0.9706, 0.02797, 0.9706, 0.02797, 0.9706, 0.02797, 0.9706, 0.02797, 0.9706, 0.02797, 0.9706, 0.02797, 0.9706, 0.02797, 0.9706, 0.02797, 0.9706, 0.02797, 0.9706, 0.02797, 0.9706, 0.02797, 0.9706, 0.02797, 0.9706, 0.02797, 0.9706, 0.02797, 0.9706, 0.02797, 0.9706, 0.02797, 0.9706, 0.02797, 0.9706, 0.02797, 0.9706, 0.02797, 0.9706, 0.02797, 0.9706, 0.02797, 0.9706, 0.02797, 0.9706, 0.02797, 0.9706, 0.02797, 0.9706, 0.02797, 0.9706, 0.02797, 0.9706, 0.02797, 0.9706, 0.02797, 0.9706, 0.02797, 0.9706, 0.02797, 0.9706, 0.02797, 0.9706, 0.02797, 0.9706, 0.02797, 0.9706, 0.02797, 0.9706, 0.03443, 0.9706, 0.03443, 0.9706, 0.03443, 0.9706, 0.03443, 0.9706, 0.03443, 0.9706, 0.03443, 0.9706, 0.03443, 0.9706, 0.03443, 0.9706, 0.03443, 0.9706, 0.03443, 0.9706, 0.03443, 0.9706, 0.03443, 0.9706, 0.03443, 0.9706, 0.03443, 0.9706, 0.03443, 0.9706, 0.03443, 0.9706, 0.03443, 0.9706, 0.03443, 0.9706, 0.03443, 0.9706, 0.03443, 0.9706, 0.03443, 0.9706, 0.03443, 0.9706, 0.03443, 0.9706, 0.03443, 0.9706, 0.02797, 0.9706, 0.02797, 0.9706, 0.02797, 0.9706, 0.02797, 0.9706, 0.02797, 0.9706, 0.02797, 0.9706, 0.02797, 0.9706, 0.02797, 0.9706, 0.02797, 0.9706, 0.02797, 0.9706, 0.02797, 0.9706, 0.02797, 0.9706, 0.02797, 0.9706, 0.02797, 0.9706, 0.02797, 0.9706, 0.02797, 0.9706, 0.02797, 0.9706, 0.02797, 0.9706, 0.02797, 0.9706, 0.02797, 0.9706, 0.02797, 0.9706, 0.02797, 0.9706, 0.02797, 0.9706, 0.02797, 0.9706, 0.02797, 0.9706, 0.02797, 0.9706, 0.02797, 0.9706, 0.02797, 0.9706, 0.02797, 0.9706, 0.02797, 0.9706, 0.02797, 0.9706, 0.02797, 0.9706, 0.02797, 0.9706, 0.02797, 0.9706, 0.02797, 0.9706, 0.02797, 0.9706, 0.02797, 0.9706, 0.02797, 0.9706, 0.02797, 0.9706, 0.02797, 0.9706, 0.02797, 0.9706, 0.02797, 0.9706, 0.02797, 0.9706, 0.02797, 0.9706, 0.02797, 0.9706, 0.02797, 0.9706, 0.02797, 0.9706, 0.02797, 0.9706, 0.02797, 0.9706, 0.02797, 0.9706, 0.02797, 0.9706, 0.02797, 0.9706, 0.02797, 0.9706, 0.02797, 0.9706, 0.02797, 0.9706, 0.02797, 0.9706, 0.02797, 0.9706, 0.02797, 0.9706, 0.02797, 0.9706, 0.02797, 0.9706, 0.02797, 0.9706, 0.02797, 0.9706, 0.02797, 0.9706, 0.02797, 0.9706, 0.02797, 0.9706, 0.02797, 0.9706, 0.02797, 0.9706, 0.02797, 0.9706, 0.02797, 0.9706, 0.02797, 0.9706, 0.02797, 0.9706, 0.02797, 0.9706, 0.02797, 0.9706, 0.02797, 0.9706, 0.02797, 0.9706, 0.02797, 0.9706, 0.02797, 0.9706, 0.02797, 0.9706, 0.02797, 0.9706, 0.02797, 0.9706, 0.02797, 0.9706, 0.02797, 0.9706, 0.02797, 0.9706, 0.02797, 0.9706, 0.02797, 0.9706, 0.02797, 0.9706, 0.02797, 0.9706, 0.02797, 0.9706, 0.02797, 0.9706, 0.02797, 0.9706, 0.02797, 0.9706, 0.02797, 0.9706, 0.02797, 0.9706, 0.02797, 0.9706, 0.02797, 0.9706, 0.02797, 0.9706, 0.02797, 0.9706, 0.02797, 0.9706, 0.02797, 0.9706, 0.02797, 0.9706, 0.02797, 0.9706, 0.02797, 0.9706, 0.02797, 0.9706, 0.02797, 0.9706, 0.02797, 0.9706, 0.02797, 0.9706, 0.02797, 0.9706, 0.02797, 0.9706, 0.02797, 0.9706, 0.02797, 0.9706, 0.02797, 0.9706, 0.02797, 0.9706, 0.02797, 0.9706, 0.02797, 0.9706, 0.02797, 0.9706, 0.02797, 0.9706, 0.02797, 0.9706, 0.02797, 0.9706, 0.02797, 0.9706, 0.02797, 0.9706, 0.02797, 0.9706, 0.02797, 0.9706, 0.02797, 0.9706, 0.02797, 0.9706, 0.02797, 0.9706, 0.02797, 0.9706, 0.02797, 0.9706, 0.02797, 0.9706, 0.02797, 0.9706, 0.02797, 0.9706, 0.02797, 0.9706, 0.02797, 0.9706, 0.02797, 0.9706, 0.02797, 0.9706, 0.02797, 0.9706, 0.0315, 0.9706, 0.0315, 0.9706, 0.0315, 0.9706, 0.0315, 0.9706, 0.0315, 0.9706, 0.0315, 0.9706, 0.0315, 0.9706, 0.0315, 0.9706, 0.03643, 0.9706, 0.03643, 0.9706, 0.03643, 0.9706, 0.03643, 0.9706, 0.03643, 0.9706, 0.03643, 0.9706, 0.03643, 0.9706, 0.03643, 0.9706, 0.03643, 0.9706, 0.03643, 0.9706, 0.03643, 0.9706, 0.03643, 0.9706, 0.03643, 0.9706, 0.03643, 0.9706, 0.03643, 0.9706, 0.03643, 0.9706, 0.0315, 0.9706, 0.0315, 0.9706, 0.0315, 0.9706, 0.0315, 0.9706, 0.0315, 0.9706, 0.0315, 0.9706, 0.0315, 0.9706, 0.0315, 0.9706, 0.03643, 0.9706, 0.03643, 0.9706, 0.03643, 0.9706, 0.03643, 0.9706, 0.0315, 0.9706, 0.0315, 0.9706, 0.0315, 0.9706, 0.0315, 0.9706, 0.0315, 0.9706, 0.03643, 0.9706, 0.03643, 0.9706, 0.03643, 0.9706, 0.03643, 0.9706, 0.0315, 0.9706, 0.0315, 0.9706, 0.0315, 0.9706, 0.0315, 0.9706, 0.03643, 0.9706, 0.03643, 0.9706, 0.03643, 0.9706, 0.03643, 0.9706, 0.03643, 0.9706, 0.03643, 0.9706, 0.03643, 0.9706, 0.03643, 0.9706, 0.03643, 0.9706, 0.03643, 0.9706, 0.0315, 0.9706, 0.0315, 0.9706, 0.0315, 0.9706, 0.0315, 0.9706, 0.03643, 0.9706, 0.03643, 0.9706, 0.03643, 0.9706, 0.03643, 0.9706, 0.03643, 0.9706, 0.03643, 0.9706, 0.03643, 0.9706, 0.03643, 0.9706, 0.03643, 0.9706, 0.03643, 0.9706, 0.03643, 0.9706, 0.03643, 0.9706, 0.03643, 0.9706, 0.03643, 0.9706, 0.03643, 0.9706, 0.03643, 0.9706, 0.03643, 0.9706, 0.03643, 0.9706, 0.0315, 0.9706, 0.0315, 0.9706, 0.0315, 0.9706, 0.0315, 0.9706, 0.0315, 0.9706, 0.03643, 0.9706, 0.03643, 0.9706, 0.03643, 0.9706, 0.03643, 0.9706, 0.0315, 0.9706, 0.0315, 0.9706, 0.0315, 0.9706, 0.0315, 0.9706, 0.0315, 0.9706, 0.0315, 0.9706, 0.0315, 0.9706, 0.0315, 0.9706, 0.0315, 0.9706, 0.0315, 0.9706, 0.03643, 0.9706, 0.03643, 0.9706, 0.03643, 0.9706, 0.03643, 0.9706, 0.0315, 0.9706, 0.0315, 0.9706, 0.0315, 0.9706, 0.0315, 0.9706, 0.03643, 0.9706, 0.03643, 0.9706, 0.03643, 0.9706, 0.03643, 0.9706, 0.03643, 0.9706, 0.03643, 0.9706, 0.03643, 0.9706, 0.03643, 0.9706, 0.03643, 0.9706, 0.03643, 0.9706, 0.0315, 0.9706, 0.0315, 0.9706, 0.0315, 0.9706, 0.0315, 0.9706, 0.03643, 0.9706, 0.03643, 0.9706, 0.03643, 0.9706, 0.03643, 0.9706, 0.03643, 0.9706, 0.03643, 0.9706, 0.03643, 0.9706, 0.03643, 0.9706, 0.03258, 0.9951, 0.03258, 0.9951, 0.03258, 0.9951, 0.03258, 0.9951, 0.03258, 0.9951, 0.03258, 0.9951, 0.04716, 0.9407, 0.04716, 0.9407, 0.04716, 0.9407, 0.04716, 0.9407, 0.04716, 0.9407, 0.04716, 0.9407, 0.04716, 0.9407, 0.04716, 0.9407, 0.04716, 0.9407, 0.03258, 0.9951, 0.03258, 0.9951, 0.03258, 0.9951, 0.03258, 0.9951, 0.03258, 0.9951, 0.03258, 0.9951, 0.03258, 0.9951, 0.03258, 0.9951, 0.03258, 0.9951, 0.03258, 0.9951, 0.03258, 0.9951, 0.03258, 0.9951, 0.03258, 0.9951, 0.02932, 0.9705, 0.02932, 0.9705, 0.02932, 0.9705, 0.03258, 0.9951, 0.03258, 0.9951, 0.03258, 0.9951, 0.03258, 0.9951, 0.03258, 0.9951, 0.03258, 0.9951, 0.03258, 0.9951, 0.03258, 0.9951, 0.03258, 0.9951, 0.03258, 0.9951, 0.03258, 0.9951, 0.03258, 0.9951, 0.03258, 0.9951, 0.03258, 0.9951, 0.03258, 0.9951, 0.03258, 0.9951, 0.03258, 0.9951, 0.03258, 0.9951, 0.03689, 0.995, 0.03689, 0.995, 0.03689, 0.995, 0.03689, 0.995, 0.03689, 0.995, 0.03689, 0.995, 0.03689, 0.995, 0.03689, 0.995, 0.02797, 0.9706, 0.02797, 0.9706, 0.02797, 0.9706, 0.03258, 0.9951, 0.03258, 0.9951, 0.03258, 0.9951, 0.03258, 0.9951, 0.03258, 0.9951, 0.03258, 0.9951, 0.03258, 0.9951, 0.03258, 0.9951, 0.03258, 0.9951, 0.03258, 0.9951, 0.03258, 0.9951, 0.03258, 0.9951, 0.04716, 0.9407, 0.04716, 0.9407, 0.04716, 0.9407, 0.04716, 0.9407, 0.04716, 0.9407, 0.03258, 0.9951, 0.03258, 0.9951, 0.03258, 0.9951, 0.03258, 0.9951, 0.03258, 0.9951, 0.03258, 0.9951, 0.03258, 0.9951, 0.03689, 0.995, 0.03689, 0.995, 0.03689, 0.995, 0.03689, 0.995, 0.03258, 0.9951, 0.03258, 0.9951, 0.03258, 0.9951, 0.03258, 0.9951, 0.03258, 0.9951, 0.03258, 0.9951, 0.03258, 0.9951, 0.03258, 0.9951, 0.03258, 0.9951, 0.03258, 0.9951, 0.03258, 0.9951, 0.03258, 0.9951, 0.03689, 0.995, 0.03689, 0.995, 0.03689, 0.995, 0.03689, 0.995, 0.03258, 0.9951, 0.03258, 0.9951, 0.03258, 0.9951, 0.03258, 0.9951, 0.03689, 0.995, 0.03689, 0.995, 0.03689, 0.995, 0.03689, 0.995, 0.03258, 0.9951, 0.03258, 0.9951, 0.03258, 0.9951, 0.03689, 0.995, 0.03689, 0.995, 0.03689, 0.995, 0.03689, 0.995, 0.03258, 0.9951, 0.03258, 0.9951, 0.03258, 0.9951, 0.03258, 0.9951, 0.03689, 0.995, 0.03689, 0.995, 0.03689, 0.995, 0.03689, 0.995, 0.03258, 0.9951, 0.03258, 0.9951, 0.03258, 0.9951, 0.03258, 0.9951, 0.03258, 0.9951, 0.03258, 0.9951, 0.03258, 0.9951, 0.03258, 0.9951, 0.03689, 0.995, 0.03689, 0.995, 0.03689, 0.995, 0.03689, 0.995, 0.03258, 0.9951, 0.03258, 0.9951, 0.03258, 0.9951, 0.03258, 0.9951, 0.03227, 0.9951, 0.03227, 0.9951, 0.03227, 0.9951, 0.03227, 0.9951, 0.03689, 0.995, 0.03689, 0.995, 0.03689, 0.995, 0.03689, 0.995, 0.03689, 0.995, 0.03689, 0.995, 0.03689, 0.995, 0.03689, 0.995, 0.03689, 0.995, 0.03689, 0.995, 0.03689, 0.995, 0.03689, 0.995, 0.03689, 0.995, 0.03689, 0.995, 0.03689, 0.995, 0.03689, 0.995, 0.03258, 0.9951, 0.03258, 0.9951, 0.03258, 0.9951, 0.03258, 0.9951, 0.03689, 0.995, 0.03689, 0.995, 0.03689, 0.995, 0.03689, 0.995, 0.03258, 0.9951, 0.03258, 0.9951, 0.03258, 0.9951, 0.03258, 0.9951, 0.03258, 0.9951, 0.03258, 0.9951, 0.03258, 0.9951, 0.03258, 0.9951, 0.03258, 0.9951, 0.03258, 0.9951, 0.03258, 0.9951, 0.03258, 0.9951, 0.03258, 0.9951, 0.03935, 0.995, 0.03935, 0.995, 0.03935, 0.995, 0.03935, 0.995, 0.03935, 0.995, 0.03935, 0.995, 0.03935, 0.995, 0.03935, 0.995, 0.03258, 0.9951, 0.03258, 0.9951, 0.03258, 0.9951, 0.03258, 0.9951, 0.03258, 0.9951, 0.03258, 0.9951, 0.03258, 0.9951, 0.03258, 0.9951, 0.02797, 0.9706, 0.02797, 0.9706, 0.02797, 0.9706, 0.03258, 0.9951, 0.03258, 0.9951, 0.03258, 0.9951, 0.03258, 0.9951, 0.03258, 0.9951, 0.03258, 0.9951, 0.03258, 0.9951, 0.03935, 0.995, 0.03935, 0.995, 0.03935, 0.995, 0.03935, 0.995, 0.03935, 0.995, 0.03935, 0.995, 0.03935, 0.995, 0.03935, 0.995, 0.03935, 0.995, 0.03935, 0.995, 0.03935, 0.995, 0.03935, 0.995, 0.03935, 0.995, 0.03935, 0.995, 0.03935, 0.995, 0.03935, 0.995, 0.03935, 0.995, 0.03935, 0.995, 0.03935, 0.995, 0.03935, 0.995, 0.03935, 0.995, 0.03935, 0.995, 0.03935, 0.995, 0.03935, 0.995, 0.03935, 0.995, 0.03935, 0.995, 0.03935, 0.995, 0.03935, 0.995, 0.03935, 0.995, 0.03935, 0.995, 0.03935, 0.995, 0.03935, 0.995, 0.03935, 0.995, 0.03935, 0.995, 0.03935, 0.995, 0.03935, 0.995, 0.03935, 0.995, 0.03935, 0.995, 0.03935, 0.995, 0.03935, 0.995, 0.03935, 0.995, 0.03935, 0.995, 0.03935, 0.995, 0.03935, 0.995, 0.03935, 0.995, 0.03935, 0.995, 0.03935, 0.995, 0.03935, 0.995, 0.03935, 0.995, 0.03935, 0.995, 0.03935, 0.995, 0.03935, 0.995, 0.03935, 0.995, 0.03935, 0.995, 0.03935, 0.995, 0.03935, 0.995, 0.03935, 0.995, 0.03935, 0.995, 0.03935, 0.995, 0.03258, 0.9951, 0.03258, 0.9951, 0.03258, 0.9951, 0.03258, 0.9951, 0.03258, 0.9951, 0.03258, 0.9951, 0.04716, 0.9407, 0.04716, 0.9407, 0.04716, 0.9407, 0.04716, 0.9407, 0.04716, 0.9407, 0.04716, 0.9407, 0.04716, 0.9407, 0.04716, 0.9407, 0.04716, 0.9407, 0.04716, 0.9407, 0.04716, 0.9407, 0.03258, 0.9951, 0.03258, 0.9951, 0.03258, 0.9951, 0.03258, 0.9951, 0.03258, 0.9951, 0.03258, 0.9951, 0.03258, 0.9951, 0.03258, 0.9951, 0.03258, 0.9951, 0.03258, 0.9951, 0.03258, 0.9951, 0.03258, 0.9951, 0.03258, 0.9951, 0.02932, 0.9705, 0.02932, 0.9705, 0.02932, 0.9705, 0.03258, 0.9951, 0.03258, 0.9951, 0.03258, 0.9951, 0.03258, 0.9951, 0.03258, 0.9951, 0.03258, 0.9951, 0.03258, 0.9951, 0.03258, 0.9951, 0.03258, 0.9951, 0.03258, 0.9951, 0.03258, 0.9951, 0.03258, 0.9951, 0.03258, 0.9951, 0.03258, 0.9951, 0.03258, 0.9951, 0.03258, 0.9951, 0.03258, 0.9951, 0.03689, 0.995, 0.03689, 0.995, 0.03689, 0.995, 0.03689, 0.995, 0.03243, 0.9951, 0.03243, 0.9951, 0.03243, 0.9951, 0.03243, 0.9951, 0.03258, 0.9951, 0.03258, 0.9951, 0.03258, 0.9951, 0.03258, 0.9951, 0.03258, 0.9951, 0.03258, 0.9951, 0.03258, 0.9951, 0.03258, 0.9951, 0.03258, 0.9951, 0.03258, 0.9951, 0.03258, 0.9951, 0.03258, 0.9951, 0.03258, 0.9951, 0.03258, 0.9951, 0.03258, 0.9951, 0.03258, 0.9951, 0.03258, 0.9951, 0.03258, 0.9951, 0.03258, 0.9951, 0.03258, 0.9951, 0.03258, 0.9951, 0.04716, 0.9407, 0.04716, 0.9407, 0.04716, 0.9407, 0.04716, 0.9407, 0.04716, 0.9407, 0.04716, 0.9407, 0.04716, 0.9407, 0.03258, 0.9951, 0.03258, 0.9951, 0.03258, 0.9951, 0.03258, 0.9951, 0.03258, 0.9951, 0.03258, 0.9951, 0.03258, 0.9951, 0.03258, 0.9951, 0.03258, 0.9951, 0.03689, 0.995, 0.03689, 0.995, 0.03689, 0.995, 0.03689, 0.995, 0.03258, 0.9951, 0.03258, 0.9951, 0.03258, 0.9951, 0.03258, 0.9951, 0.03258, 0.9951, 0.03258, 0.9951, 0.03258, 0.9951, 0.03258, 0.9951, 0.03258, 0.9951, 0.03258, 0.9951, 0.03258, 0.9951, 0.03258, 0.9951, 0.03243, 0.9951, 0.03243, 0.9951, 0.03243, 0.9951, 0.03243, 0.9951, 0.03258, 0.9951, 0.03258, 0.9951, 0.03258, 0.9951, 0.03258, 0.9951, 0.03243, 0.9951, 0.03243, 0.9951, 0.03243, 0.9951, 0.03243, 0.9951, 0.03258, 0.9951, 0.03258, 0.9951, 0.03258, 0.9951, 0.03689, 0.995, 0.03689, 0.995, 0.03689, 0.995, 0.03689, 0.995, 0.03258, 0.9951, 0.03258, 0.9951, 0.03258, 0.9951, 0.03258, 0.9951, 0.03689, 0.995, 0.03689, 0.995, 0.03689, 0.995, 0.03689, 0.995, 0.03258, 0.9951, 0.03258, 0.9951, 0.03258, 0.9951, 0.03258, 0.9951, 0.03735, 0.9951, 0.03735, 0.9951, 0.03735, 0.9951, 0.03735, 0.9951, 0.03243, 0.9951, 0.03243, 0.9951, 0.03243, 0.9951, 0.03243, 0.9951, 0.03258, 0.9951, 0.03258, 0.9951, 0.03258, 0.9951, 0.03258, 0.9951, 0.03258, 0.9951, 0.03258, 0.9951, 0.03258, 0.9951, 0.03258, 0.9951, 0.03689, 0.995, 0.03689, 0.995, 0.03689, 0.995, 0.03689, 0.995, 0.03689, 0.995, 0.03689, 0.995, 0.03689, 0.995, 0.03689, 0.995, 0.03689, 0.995, 0.03689, 0.995, 0.03689, 0.995, 0.03689, 0.995, 0.03689, 0.995, 0.03689, 0.995, 0.03689, 0.995, 0.03689, 0.995, 0.03258, 0.9951, 0.03258, 0.9951, 0.03258, 0.9951, 0.03258, 0.9951, 0.03689, 0.995, 0.03689, 0.995, 0.03689, 0.995, 0.03689, 0.995, 0.03258, 0.9951, 0.03258, 0.9951, 0.03258, 0.9951, 0.03258, 0.9951, 0.03258, 0.9951, 0.03258, 0.9951, 0.03258, 0.9951, 0.03258, 0.9951, 0.03258, 0.9951, 0.03258, 0.9951, 0.03258, 0.9951, 0.03258, 0.9951, 0.03258, 0.9951, 0.03935, 0.995, 0.03935, 0.995, 0.03935, 0.995, 0.03935, 0.995, 0.03935, 0.995, 0.03935, 0.995, 0.03935, 0.995, 0.03935, 0.995, 0.03258, 0.9951, 0.03258, 0.9951, 0.03258, 0.9951, 0.03258, 0.9951, 0.03258, 0.9951, 0.03258, 0.9951, 0.03258, 0.9951, 0.03258, 0.9951, 0.03735, 0.9951, 0.03735, 0.9951, 0.03735, 0.9951, 0.03258, 0.9951, 0.03258, 0.9951, 0.03258, 0.9951, 0.03258, 0.9951, 0.03258, 0.9951, 0.03258, 0.9951, 0.03258, 0.9951, 0.03935, 0.995, 0.03935, 0.995, 0.03935, 0.995, 0.03935, 0.995, 0.03935, 0.995, 0.03935, 0.995, 0.03935, 0.995, 0.03935, 0.995, 0.03935, 0.995, 0.03935, 0.995, 0.03935, 0.995, 0.03935, 0.995, 0.03935, 0.995, 0.03935, 0.995, 0.03935, 0.995, 0.03935, 0.995, 0.03935, 0.995, 0.03935, 0.995, 0.03935, 0.995, 0.03935, 0.995, 0.03935, 0.995, 0.03935, 0.995, 0.03935, 0.995, 0.03935, 0.995, 0.03935, 0.995, 0.03935, 0.995, 0.03935, 0.995, 0.03935, 0.995, 0.03935, 0.995, 0.03935, 0.995, 0.03935, 0.995, 0.03935, 0.995, 0.03935, 0.995, 0.03935, 0.995, 0.03935, 0.995, 0.03935, 0.995, 0.03935, 0.995, 0.03935, 0.995, 0.03935, 0.995, 0.03935, 0.995, 0.03935, 0.995, 0.03935, 0.995, 0.03935, 0.995, 0.03935, 0.995, 0.03935, 0.995, 0.03935, 0.995, 0.03935, 0.995, 0.03935, 0.995, 0.03935, 0.995, 0.03935, 0.995, 0.03935, 0.995, 0.03935, 0.995, 0.03935, 0.995, 0.03935, 0.995, 0.03935, 0.995, 0.03935, 0.995, 0.03935, 0.995, 0.03935, 0.995, 0.03935, 0.995, 0.03258, 0.9951, 0.03258, 0.9951, 0.03258, 0.9951, 0.03258, 0.9951, 0.03258, 0.9951, 0.04716, 0.9407, 0.04716, 0.9407, 0.04716, 0.9407, 0.04716, 0.9407, 0.04716, 0.9407, 0.04716, 0.9407, 0.04716, 0.9407, 0.04716, 0.9407, 0.04716, 0.9407, 0.04716, 0.9407, 0.04716, 0.9407, 0.03258, 0.9951, 0.03258, 0.9951, 0.03258, 0.9951, 0.03258, 0.9951, 0.03258, 0.9951, 0.03258, 0.9951, 0.03258, 0.9951, 0.03258, 0.9951, 0.03258, 0.9951, 0.03258, 0.9951, 0.03258, 0.9951, 0.03258, 0.9951, 0.03258, 0.9951, 0.02932, 0.9705, 0.02932, 0.9705, 0.02932, 0.9705, 0.03258, 0.9951, 0.03258, 0.9951, 0.03258, 0.9951, 0.03258, 0.9951, 0.03258, 0.9951, 0.03258, 0.9951, 0.03258, 0.9951, 0.03258, 0.9951, 0.03258, 0.9951, 0.03258, 0.9951, 0.03258, 0.9951, 0.03258, 0.9951, 0.03258, 0.9951, 0.03258, 0.9951, 0.03258, 0.9951, 0.03258, 0.9951, 0.03258, 0.9951, 0.03258, 0.9951, 0.03735, 0.9951, 0.03735, 0.9951, 0.03735, 0.9951, 0.03735, 0.9951, 0.03258, 0.9951, 0.03258, 0.9951, 0.03258, 0.9951, 0.03258, 0.9951, 0.02797, 0.9706, 0.02797, 0.9706, 0.02797, 0.9706, 0.03258, 0.9951, 0.03258, 0.9951, 0.03258, 0.9951, 0.03258, 0.9951, 0.03258, 0.9951, 0.03258, 0.9951, 0.03258, 0.9951, 0.03258, 0.9951, 0.03258, 0.9951, 0.03258, 0.9951, 0.03258, 0.9951, 0.04716, 0.9407, 0.04716, 0.9407, 0.04716, 0.9407, 0.04716, 0.9407, 0.04716, 0.9407, 0.04716, 0.9407, 0.04716, 0.9407, 0.03258, 0.9951, 0.03258, 0.9951, 0.03258, 0.9951, 0.03258, 0.9951, 0.03258, 0.9951, 0.03258, 0.9951, 0.03258, 0.9951, 0.03735, 0.9951, 0.03735, 0.9951, 0.03735, 0.9951, 0.03735, 0.9951, 0.03258, 0.9951, 0.03258, 0.9951, 0.03258, 0.9951, 0.03258, 0.9951, 0.03258, 0.9951, 0.03258, 0.9951, 0.03258, 0.9951, 0.03258, 0.9951, 0.03258, 0.9951, 0.03258, 0.9951, 0.03258, 0.9951, 0.03258, 0.9951, 0.03735, 0.9951, 0.03735, 0.9951, 0.03735, 0.9951, 0.03735, 0.9951, 0.03258, 0.9951, 0.03258, 0.9951, 0.03258, 0.9951, 0.03258, 0.9951, 0.03258, 0.9951, 0.03258, 0.9951, 0.03258, 0.9951, 0.03258, 0.9951, 0.03258, 0.9951, 0.03258, 0.9951, 0.03258, 0.9951, 0.03735, 0.9951, 0.03735, 0.9951, 0.03735, 0.9951, 0.03735, 0.9951, 0.03258, 0.9951, 0.03258, 0.9951, 0.03258, 0.9951, 0.03258, 0.9951, 0.03735, 0.9951, 0.03735, 0.9951, 0.03735, 0.9951, 0.03735, 0.9951, 0.03258, 0.9951, 0.03258, 0.9951, 0.03258, 0.9951, 0.03258, 0.9951, 0.03258, 0.9951, 0.03258, 0.9951, 0.03258, 0.9951, 0.03258, 0.9951, 0.03258, 0.9951, 0.03258, 0.9951, 0.03258, 0.9951, 0.03258, 0.9951, 0.02797, 0.9706, 0.02797, 0.9706, 0.02797, 0.9706, 0.03258, 0.9951, 0.03258, 0.9951, 0.03258, 0.9951, 0.03735, 0.9951, 0.03735, 0.9951, 0.03735, 0.9951, 0.03735, 0.9951, 0.03735, 0.9951, 0.03735, 0.9951, 0.03735, 0.9951, 0.03735, 0.9951, 0.03735, 0.9951, 0.03735, 0.9951, 0.03735, 0.9951, 0.03735, 0.9951, 0.03258, 0.9951, 0.03258, 0.9951, 0.03258, 0.9951, 0.03258, 0.9951, 0.03735, 0.9951, 0.03735, 0.9951, 0.03735, 0.9951, 0.03735, 0.9951, 0.03258, 0.9951, 0.03258, 0.9951, 0.03258, 0.9951, 0.03258, 0.9951, 0.03258, 0.9951, 0.03258, 0.9951, 0.03258, 0.9951, 0.03258, 0.9951, 0.03258, 0.9951, 0.03258, 0.9951, 0.03258, 0.9951, 0.03258, 0.9951, 0.03258, 0.9951, 0.03935, 0.995, 0.03935, 0.995, 0.03935, 0.995, 0.03935, 0.995, 0.03935, 0.995, 0.03935, 0.995, 0.03935, 0.995, 0.03935, 0.995, 0.03258, 0.9951, 0.03258, 0.9951, 0.03258, 0.9951, 0.03258, 0.9951, 0.03258, 0.9951, 0.03258, 0.9951, 0.03258, 0.9951, 0.03258, 0.9951, 0.02797, 0.9706, 0.02797, 0.9706, 0.02797, 0.9706, 0.03258, 0.9951, 0.03258, 0.9951, 0.03258, 0.9951, 0.03258, 0.9951, 0.03258, 0.9951, 0.03258, 0.9951, 0.03258, 0.9951, 0.03935, 0.995, 0.03935, 0.995, 0.03935, 0.995, 0.03935, 0.995, 0.03935, 0.995, 0.03935, 0.995, 0.03935, 0.995, 0.03935, 0.995, 0.03935, 0.995, 0.03935, 0.995, 0.03935, 0.995, 0.03935, 0.995, 0.03935, 0.995, 0.03935, 0.995, 0.03935, 0.995, 0.03935, 0.995, 0.03935, 0.995, 0.03935, 0.995, 0.03935, 0.995, 0.03935, 0.995, 0.03935, 0.995, 0.03935, 0.995, 0.03935, 0.995, 0.03935, 0.995, 0.03935, 0.995, 0.03935, 0.995, 0.03935, 0.995, 0.03935, 0.995, 0.03935, 0.995, 0.03935, 0.995, 0.03935, 0.995, 0.03935, 0.995, 0.03935, 0.995, 0.03935, 0.995, 0.03935, 0.995, 0.03935, 0.995, 0.03935, 0.995, 0.03935, 0.995, 0.03935, 0.995, 0.03935, 0.995, 0.03935, 0.995, 0.03935, 0.995, 0.03935, 0.995, 0.03935, 0.995, 0.03935, 0.995, 0.03935, 0.995, 0.03935, 0.995, 0.03935, 0.995, 0.03935, 0.995, 0.03935, 0.995, 0.03935, 0.995, 0.03935, 0.995, 0.03935, 0.995, 0.03935, 0.995, 0.03935, 0.995, 0.03935, 0.995, 0.03935, 0.995, 0.03935, 0.995, 0.03935, 0.995, 0.03258, 0.9951, 0.03258, 0.9951, 0.03258, 0.9951, 0.03258, 0.9951, 0.03258, 0.9951, 0.04716, 0.9407, 0.04716, 0.9407, 0.04716, 0.9407, 0.04716, 0.9407, 0.04716, 0.9407, 0.04716, 0.9407, 0.04716, 0.9407, 0.04716, 0.9407, 0.04716, 0.9407, 0.04716, 0.9407, 0.04716, 0.9407, 0.03258, 0.9951, 0.03258, 0.9951, 0.03258, 0.9951, 0.03258, 0.9951, 0.03258, 0.9951, 0.03258, 0.9951, 0.03258, 0.9951, 0.03258, 0.9951, 0.03258, 0.9951, 0.03258, 0.9951, 0.03258, 0.9951, 0.03258, 0.9951, 0.03258, 0.9951, 0.02932, 0.9705, 0.02932, 0.9705, 0.02932, 0.9705, 0.03258, 0.9951, 0.03258, 0.9951, 0.03258, 0.9951, 0.03258, 0.9951, 0.03258, 0.9951, 0.03258, 0.9951, 0.03258, 0.9951, 0.03258, 0.9951, 0.03258, 0.9951, 0.03258, 0.9951, 0.03258, 0.9951, 0.03258, 0.9951, 0.03258, 0.9951, 0.03258, 0.9951, 0.03258, 0.9951, 0.03258, 0.9951, 0.03258, 0.9951, 0.03735, 0.9951, 0.03735, 0.9951, 0.03735, 0.9951, 0.03735, 0.9951, 0.03258, 0.9951, 0.03258, 0.9951, 0.03258, 0.9951, 0.03258, 0.9951, 0.03258, 0.9951, 0.03258, 0.9951, 0.03258, 0.9951, 0.03258, 0.9951, 0.03258, 0.9951, 0.03258, 0.9951, 0.03258, 0.9951, 0.03258, 0.9951, 0.03258, 0.9951, 0.03258, 0.9951, 0.03258, 0.9951, 0.03258, 0.9951, 0.03258, 0.9951, 0.03258, 0.9951, 0.03258, 0.9951, 0.03258, 0.9951, 0.03258, 0.9951, 0.03258, 0.9951, 0.03258, 0.9951, 0.04716, 0.9407, 0.04716, 0.9407, 0.04716, 0.9407, 0.04716, 0.9407, 0.04716, 0.9407, 0.04716, 0.9407, 0.04716, 0.9407, 0.03258, 0.9951, 0.03258, 0.9951, 0.03258, 0.9951, 0.03258, 0.9951, 0.03258, 0.9951, 0.03258, 0.9951, 0.03258, 0.9951, 0.03735, 0.9951, 0.03735, 0.9951, 0.03735, 0.9951, 0.03735, 0.9951, 0.03258, 0.9951, 0.03258, 0.9951, 0.03258, 0.9951, 0.03258, 0.9951, 0.03258, 0.9951, 0.03258, 0.9951, 0.03258, 0.9951, 0.03258, 0.9951, 0.03258, 0.9951, 0.03258, 0.9951, 0.03258, 0.9951, 0.03258, 0.9951, 0.03735, 0.9951, 0.03735, 0.9951, 0.03735, 0.9951, 0.03735, 0.9951, 0.03258, 0.9951, 0.03258, 0.9951, 0.03258, 0.9951, 0.03258, 0.9951, 0.03258, 0.9951, 0.03258, 0.9951, 0.03258, 0.9951, 0.03258, 0.9951, 0.03258, 0.9951, 0.03258, 0.9951, 0.03258, 0.9951, 0.03258, 0.9951, 0.03258, 0.9951, 0.03258, 0.9951, 0.03258, 0.9951, 0.03258, 0.9951, 0.03258, 0.9951, 0.03258, 0.9951, 0.03258, 0.9951, 0.03735, 0.9951, 0.03735, 0.9951, 0.03735, 0.9951, 0.03735, 0.9951, 0.03258, 0.9951, 0.03258, 0.9951, 0.03258, 0.9951, 0.03258, 0.9951, 0.03735, 0.9951, 0.03735, 0.9951, 0.03735, 0.9951, 0.03735, 0.9951, 0.03258, 0.9951, 0.03258, 0.9951, 0.03258, 0.9951, 0.03258, 0.9951, 0.03258, 0.9951, 0.03258, 0.9951, 0.03258, 0.9951, 0.03258, 0.9951, 0.03258, 0.9951, 0.03258, 0.9951, 0.03258, 0.9951, 0.03258, 0.9951, 0.03735, 0.9951, 0.03735, 0.9951, 0.03735, 0.9951, 0.03735, 0.9951, 0.03735, 0.9951, 0.03735, 0.9951, 0.03735, 0.9951, 0.03735, 0.9951, 0.03735, 0.9951, 0.03735, 0.9951, 0.03735, 0.9951, 0.03735, 0.9951, 0.03735, 0.9951, 0.03735, 0.9951, 0.03735, 0.9951, 0.03735, 0.9951, 0.03258, 0.9951, 0.03258, 0.9951, 0.03258, 0.9951, 0.03258, 0.9951, 0.03735, 0.9951, 0.03735, 0.9951, 0.03735, 0.9951, 0.03735, 0.9951, 0.03258, 0.9951, 0.03258, 0.9951, 0.03258, 0.9951, 0.03258, 0.9951, 0.03258, 0.9951, 0.03258, 0.9951, 0.03258, 0.9951, 0.03258, 0.9951, 0.03258, 0.9951, 0.03258, 0.9951, 0.03258, 0.9951, 0.03258, 0.9951, 0.03258, 0.9951, 0.03935, 0.995, 0.03935, 0.995, 0.03935, 0.995, 0.03935, 0.995, 0.03935, 0.995, 0.03935, 0.995, 0.03935, 0.995, 0.03935, 0.995, 0.03258, 0.9951, 0.03258, 0.9951, 0.03258, 0.9951, 0.03258, 0.9951, 0.03258, 0.9951, 0.03258, 0.9951, 0.03258, 0.9951, 0.03258, 0.9951, 0.03735, 0.9951, 0.03735, 0.9951, 0.03735, 0.9951, 0.03258, 0.9951, 0.03258, 0.9951, 0.03258, 0.9951, 0.03258, 0.9951, 0.03258, 0.9951, 0.03258, 0.9951, 0.03258, 0.9951, 0.03935, 0.995, 0.03935, 0.995, 0.03935, 0.995, 0.03935, 0.995, 0.03935, 0.995, 0.03935, 0.995, 0.03935, 0.995, 0.03935, 0.995, 0.03935, 0.995, 0.03935, 0.995, 0.03935, 0.995, 0.03935, 0.995, 0.03935, 0.995, 0.03935, 0.995, 0.03935, 0.995, 0.03935, 0.995, 0.03935, 0.995, 0.03935, 0.995, 0.03935, 0.995, 0.03935, 0.995, 0.03935, 0.995, 0.03935, 0.995, 0.03935, 0.995, 0.03935, 0.995, 0.03935, 0.995, 0.03935, 0.995, 0.03935, 0.995, 0.03935, 0.995, 0.03935, 0.995, 0.03935, 0.995, 0.03935, 0.995, 0.03935, 0.995, 0.03935, 0.995, 0.03935, 0.995, 0.03935, 0.995, 0.03935, 0.995, 0.03935, 0.995, 0.03935, 0.995, 0.03935, 0.995, 0.03935, 0.995, 0.03935, 0.995, 0.03935, 0.995, 0.03935, 0.995, 0.03935, 0.995, 0.03935, 0.995, 0.03935, 0.995, 0.03935, 0.995, 0.03935, 0.995, 0.03935, 0.995, 0.03935, 0.995, 0.03935, 0.995, 0.03935, 0.995, 0.03935, 0.995, 0.03935, 0.995, 0.03935, 0.995, 0.03935, 0.995, 0.03935, 0.995, 0.03935, 0.995, 0.03935, 0.995, 0.03258, 0.9951, 0.03258, 0.9951, 0.03258, 0.9951, 0.03258, 0.9951, 0.03258, 0.9951, 0.03258, 0.9951, 0.03258, 0.9951, 0.03258, 0.9951, 0.03258, 0.9951, 0.03258, 0.9951, 0.03258, 0.9951, 0.03258, 0.9951, 0.03258, 0.9951, 0.03258, 0.9951, 0.03258, 0.9951, 0.03258, 0.9951, 0.03258, 0.9951, 0.03258, 0.9951, 0.03258, 0.9951, 0.03258, 0.9951, 0.03258, 0.9951, 0.04716, 0.9407, 0.04716, 0.9407, 0.04716, 0.9407, 0.04716, 0.9407, 0.04716, 0.9407, 0.04716, 0.9407, 0.04716, 0.9407, 0.04716, 0.9407, 0.04716, 0.9407, 0.04716, 0.9407, 0.04716, 0.9407, 0.04716, 0.9407, 0.04716, 0.9407, 0.04716, 0.9407, 0.04716, 0.9407, 0.04716, 0.9407, 0.04716, 0.9407, 0.04716, 0.9407, 0.04716, 0.9407, 0.04716, 0.9407, 0.04716, 0.9407, 0.03455, 0.9707, 0.03455, 0.9707, 0.03455, 0.9707, 0.03455, 0.9707, 0.03455, 0.9707, 0.03455, 0.9707, 0.03455, 0.9707, 0.03455, 0.9707, 0.03455, 0.9707, 0.03455, 0.9707, 0.03455, 0.9707, 0.03455, 0.9707, 0.03455, 0.9707, 0.03455, 0.9707, 0.03455, 0.9707, 0.03455, 0.9707, 0.03935, 0.995, 0.03935, 0.995, 0.03935, 0.995, 0.03935, 0.995, 0.03935, 0.995, 0.03935, 0.995, 0.03935, 0.995, 0.03935, 0.995, 0.03935, 0.995, 0.03935, 0.995, 0.03935, 0.995, 0.03935, 0.995, 0.03689, 0.995, 0.03689, 0.995, 0.03689, 0.995, 0.03689, 0.995, 0.03689, 0.995, 0.03689, 0.995, 0.03689, 0.995, 0.03689, 0.995, 0.03935, 0.995, 0.03935, 0.995, 0.03935, 0.995, 0.03935, 0.995, 0.03935, 0.995, 0.03935, 0.995, 0.03443, 0.9706, 0.03443, 0.9706, 0.03443, 0.9706, 0.03443, 0.9706, 0.03443, 0.9706, 0.03443, 0.9706, 0.03443, 0.9706, 0.03443, 0.9706, 0.03443, 0.9706, 0.03443, 0.9706, 0.03443, 0.9706, 0.03427, 0.9706, 0.03427, 0.9706, 0.03427, 0.9706, 0.03443, 0.9706, 0.03443, 0.9706, 0.03443, 0.9706, 0.03443, 0.9706, 0.03443, 0.9706, 0.03443, 0.9706, 0.03443, 0.9706, 0.03443, 0.9706, 0.03443, 0.9706, 0.03443, 0.9706, 0.03443, 0.9706, 0.03443, 0.9706, 0.03643, 0.9706, 0.03643, 0.9706, 0.03643, 0.9706, 0.03643, 0.9706, 0.03643, 0.9706, 0.03643, 0.9706, 0.03643, 0.9706, 0.03643, 0.9706, 0.03643, 0.9706, 0.03643, 0.9706, 0.03643, 0.9706, 0.03643, 0.9706, 0.03643, 0.9706, 0.03643, 0.9706, 0.03643, 0.9706, 0.03643, 0.9706, 0.03643, 0.9706, 0.03643, 0.9706, 0.03643, 0.9706, 0.03643, 0.9706, 0.03643, 0.9706, 0.03643, 0.9706, 0.03643, 0.9706, 0.03643, 0.9706, 0.03643, 0.9706, 0.03643, 0.9706, 0.03643, 0.9706, 0.03643, 0.9706, 0.03643, 0.9706, 0.03643, 0.9706, 0.03643, 0.9706, 0.03643, 0.9706, 0.03643, 0.9706, 0.03643, 0.9706, 0.03643, 0.9706, 0.03643, 0.9706, 0.03643, 0.9706, 0.03643, 0.9706, 0.03643, 0.9706, 0.03643, 0.9706, 0.03643, 0.9706, 0.03643, 0.9706, 0.03643, 0.9706, 0.03643, 0.9706, 0.03643, 0.9706, 0.03643, 0.9706, 0.03643, 0.9706, 0.03643, 0.9706, 0.03643, 0.9706, 0.03643, 0.9706, 0.03643, 0.9706, 0.03643, 0.9706, 0.0315, 0.9706, 0.0315, 0.9706, 0.0315, 0.9706, 0.0315, 0.9706, 0.0315, 0.9706, 0.0315, 0.9706, 0.0315, 0.9706, 0.0315, 0.9706, 0.0315, 0.9706, 0.0315, 0.9706, 0.0315, 0.9706, 0.0315, 0.9706, 0.0315, 0.9706, 0.0315, 0.9706, 0.0315, 0.9706, 0.0315, 0.9706, 0.0315, 0.9706, 0.0315, 0.9706, 0.0315, 0.9706, 0.0315, 0.9706, 0.0315, 0.9706, 0.0315, 0.9706, 0.0315, 0.9706, 0.0315, 0.9706, 0.0315, 0.9706, 0.0315, 0.9706, 0.02797, 0.9706, 0.02797, 0.9706, 0.02797, 0.9706, 0.02797, 0.9706, 0.02797, 0.9706, 0.02797, 0.9706, 0.02797, 0.9706, 0.02797, 0.9706, 0.02797, 0.9706, 0.02797, 0.9706, 0.02797, 0.9706, 0.02797, 0.9706, 0.02797, 0.9706, 0.02797, 0.9706, 0.02797, 0.9706, 0.02797, 0.9706, 0.02797, 0.9706, 0.02797, 0.9706, 0.02797, 0.9706, 0.02797, 0.9706, 0.02797, 0.9706, 0.02797, 0.9706, 0.02797, 0.9706, 0.02797, 0.9706, 0.02797, 0.9706, 0.02797, 0.9706, 0.02797, 0.9706, 0.02797, 0.9706, 0.02797, 0.9706, 0.02797, 0.9706, 0.02797, 0.9706, 0.02797, 0.9706, 0.02797, 0.9706, 0.02797, 0.9706, 0.02797, 0.9706, 0.02797, 0.9706, 0.02797, 0.9706, 0.02797, 0.9706, 0.02797, 0.9706, 0.02797, 0.9706, 0.02797, 0.9706, 0.02797, 0.9706, 0.02797, 0.9706, 0.02797, 0.9706, 0.02797, 0.9706, 0.02797, 0.9706, 0.02797, 0.9706, 0.02797, 0.9706, 0.02797, 0.9706, 0.02797, 0.9706, 0.02797, 0.9706, 0.02797, 0.9706, 0.02797, 0.9706, 0.02797, 0.9706, 0.02797, 0.9706, 0.02797, 0.9706, 0.02797, 0.9706, 0.02797, 0.9706, 0.02797, 0.9706, 0.02797, 0.9706, 0.02797, 0.9706, 0.02797, 0.9706, 0.02797, 0.9706, 0.02797, 0.9706, 0.02797, 0.9706, 0.02797, 0.9706, 0.02797, 0.9706, 0.02797, 0.9706, 0.02797, 0.9706, 0.02797, 0.9706, 0.02797, 0.9706, 0.02797, 0.9706, 0.02797, 0.9706, 0.02797, 0.9706, 0.02797, 0.9706, 0.02797, 0.9706, 0.02797, 0.9706, 0.02797, 0.9706, 0.02797, 0.9706, 0.02797, 0.9706, 0.02797, 0.9706, 0.02797, 0.9706, 0.02797, 0.9706, 0.02797, 0.9706, 0.02797, 0.9706, 0.02797, 0.9706, 0.02797, 0.9706, 0.02797, 0.9706, 0.02797, 0.9706, 0.02797, 0.9706, 0.02797, 0.9706, 0.02797, 0.9706, 0.02797, 0.9706, 0.02797, 0.9706, 0.02797, 0.9706, 0.02797, 0.9706, 0.02797, 0.9706, 0.02797, 0.9706, 0.02797, 0.9706, 0.02797, 0.9706, 0.02797, 0.9706, 0.02797, 0.9706, 0.02797, 0.9706, 0.02797, 0.9706, 0.02797, 0.9706, 0.02797, 0.9706, 0.02797, 0.9706, 0.02797, 0.9706, 0.02797, 0.9706, 0.02797, 0.9706, 0.02797, 0.9706, 0.02797, 0.9706, 0.02797, 0.9706, 0.02797, 0.9706, 0.02797, 0.9706, 0.02797, 0.9706, 0.02797, 0.9706, 0.02797, 0.9706, 0.02797, 0.9706, 0.02797, 0.9706, 0.02797, 0.9706, 0.02797, 0.9706, 0.02797, 0.9706, 0.02797, 0.9706, 0.02797, 0.9706, 0.02797, 0.9706, 0.02797, 0.9706, 0.02797, 0.9706, 0.02797, 0.9706, 0.02797, 0.9706, 0.02797, 0.9706, 0.02797, 0.9706, 0.02797, 0.9706, 0.02797, 0.9706, 0.02797, 0.9706, 0.02797, 0.9706, 0.02797, 0.9706, 0.02797, 0.9706, 0.02797, 0.9706, 0.02797, 0.9706, 0.02797, 0.9706, 0.02797, 0.9706, 0.02797, 0.9706, 0.02797, 0.9706, 0.02797, 0.9706, 0.02797, 0.9706, 0.02797, 0.9706, 0.02797, 0.9706, 0.02797, 0.9706, 0.02797, 0.9706, 0.02797, 0.9706, 0.02797, 0.9706, 0.02797, 0.9706, 0.02797, 0.9706, 0.02797, 0.9706, 0.02797, 0.9706, 0.02797, 0.9706, 0.02797, 0.9706, 0.02797, 0.9706, 0.02797, 0.9706, 0.02797, 0.9706, 0.02797, 0.9706, 0.02797, 0.9706, 0.02797, 0.9706, 0.02797, 0.9706, 0.02797, 0.9706, 0.02797, 0.9706, 0.02797, 0.9706, 0.02797, 0.9706, 0.02797, 0.9706, 0.02797, 0.9706, 0.02797, 0.9706, 0.02797, 0.9706, 0.02797, 0.9706, 0.02797, 0.9706, 0.02797, 0.9706, 0.02797, 0.9706, 0.02797, 0.9706, 0.02797, 0.9706, 0.02797, 0.9706, 0.02797, 0.9706, 0.02797, 0.9706, 0.02797, 0.9706, 0.02797, 0.9706, 0.02797, 0.9706, 0.02797, 0.9706, 0.02797, 0.9706, 0.02797, 0.9706, 0.02797, 0.9706, 0.02797, 0.9706, 0.02797, 0.9706, 0.02797, 0.9706, 0.02797, 0.9706, 0.02797, 0.9706, 0.02797, 0.9706, 0.02797, 0.9706, 0.02797, 0.9706, 0.02797, 0.9706, 0.02797, 0.9706, 0.02797, 0.9706, 0.02797, 0.9706, 0.02797, 0.9706, 0.02797, 0.9706, 0.02797, 0.9706, 0.02797, 0.9706, 0.02797, 0.9706, 0.02797, 0.9706, 0.02797, 0.9706, 0.02797, 0.9706, 0.02797, 0.9706, 0.02797, 0.9706, 0.02797, 0.9706, 0.02797, 0.9706, 0.02797, 0.9706, 0.02797, 0.9706, 0.02797, 0.9706, 0.02797, 0.9706, 0.02797, 0.9706, 0.02797, 0.9706, 0.02797, 0.9706, 0.02797, 0.9706, 0.02797, 0.9706, 0.02797, 0.9706, 0.02797, 0.9706, 0.02797, 0.9706, 0.02797, 0.9706, 0.02797, 0.9706, 0.02797, 0.9706, 0.02797, 0.9706, 0.02797, 0.9706, 0.02797, 0.9706, 0.02797, 0.9706, 0.02797, 0.9706, 0.02797, 0.9706, 0.02797, 0.9706, 0.02797, 0.9706, 0.02797, 0.9706, 0.02797, 0.9706, 0.02797, 0.9706, 0.02797, 0.9706, 0.02797, 0.9706, 0.02797, 0.9706, 0.02797, 0.9706, 0.02797, 0.9706, 0.02797, 0.9706, 0.02797, 0.9706, 0.02797, 0.9706, 0.02797, 0.9706, 0.02797, 0.9706, 0.02797, 0.9706, 0.02797, 0.9706, 0.02797, 0.9706, 0.02797, 0.9706, 0.02797, 0.9706, 0.02797, 0.9706, 0.02797, 0.9706, 0.02797, 0.9706, 0.02797, 0.9706, 0.02797, 0.9706, 0.02797, 0.9706, 0.02797, 0.9706, 0.02797, 0.9706, 0.02797, 0.9706, 0.02797, 0.9706, 0.02797, 0.9706, 0.02797, 0.9706, 0.02797, 0.9706, 0.02797, 0.9706, 0.02797, 0.9706, 0.02797, 0.9706, 0.02797, 0.9706, 0.02797, 0.9706, 0.02797, 0.9706, 0.02797, 0.9706, 0.02797, 0.9706, 0.02797, 0.9706, 0.02797, 0.9706, 0.02797, 0.9706, 0.02797, 0.9706, 0.02797, 0.9706, 0.02797, 0.9706, 0.02797, 0.9706, 0.02797, 0.9706, 0.02797, 0.9706, 0.02797, 0.9706, 0.02797, 0.9706, 0.02797, 0.9706, 0.02797, 0.9706, 0.03427, 0.9706, 0.03427, 0.9706, 0.03427, 0.9706, 0.03427, 0.9706, 0.03427, 0.9706, 0.03427, 0.9706, 0.03427, 0.9706, 0.03427, 0.9706, 0.03427, 0.9706, 0.03427, 0.9706, 0.03427, 0.9706, 0.03427, 0.9706, 0.03427, 0.9706, 0.03427, 0.9706, 0.03427, 0.9706, 0.03427, 0.9706, 0.03427, 0.9706, 0.03427, 0.9706, 0.03427, 0.9706, 0.03427, 0.9706, 0.03427, 0.9706, 0.03427, 0.9706, 0.03427, 0.9706, 0.03427, 0.9706, 0.03427, 0.9706, 0.03427, 0.9706, 0.03427, 0.9706, 0.03427, 0.9706, 0.03427, 0.9706, 0.03427, 0.9706, 0.03427, 0.9706, 0.03427, 0.9706, 0.03427, 0.9706, 0.03427, 0.9706, 0.03427, 0.9706, 0.03427, 0.9706, 0.03427, 0.9706, 0.03427, 0.9706, 0.03427, 0.9706, 0.03427, 0.9706, 0.03427, 0.9706, 0.03427, 0.9706, 0.03427, 0.9706, 0.03427, 0.9706, 0.03427, 0.9706, 0.03427, 0.9706, 0.03427, 0.9706, 0.03427, 0.9706, 0.03427, 0.9706, 0.03427, 0.9706, 0.03427, 0.9706, 0.03427, 0.9706, 0.03427, 0.9706, 0.03427, 0.9706])
me_cube_001.use_remesh_preserve_volume = False
me_cube_001.use_remesh_preserve_attributes = False
me_cube_001.use_mirror_vertex_groups = False
me_cube_001.update()

# ---- objects
ob_cube = bpy.data.objects.new('Cube', me_cube_001)

# ---- transforms, parenting, visibility, modifiers, constraints
ob_cube.location = (-0.03309, 6.374e-09, 1.306)
ob_cube.scale = (1.002, 1.002, 1.002)
ob_cube.lineart.crease_threshold = 0.0

# ---- collection membership
col_collection_1.objects.link(ob_cube)

# ---- scene / render settings (as saved in the file)
scene.frame_start = 1; scene.frame_end = 250; scene.frame_set(40)
scene.render.engine = 'BLENDER_EEVEE_NEXT'
scene.render.resolution_percentage = 50
scene.render.dither_intensity = 0.0
scene.cycles.use_denoising = False
scene.cycles.samples = 128
scene.cycles.sampling_pattern = 'TABULATED_SOBOL'
scene.cycles.light_sampling_threshold = 0.0
scene.cycles.use_adaptive_sampling = False
scene.cycles.use_light_tree = False
scene.cycles.blur_glossy = 0.0
scene.cycles.sample_clamp_indirect = 0.0
scene.view_settings.view_transform = 'Standard'
bpy.context.view_layer.update()

# ---- added for rendering (the .blend has no active camera and no usable light): camera, sun
cam_auto = bpy.data.cameras.new('AutoCamera')
cam_auto.lens = 50.0
cam_auto.sensor_width = 36.0
cam_auto.clip_end = 1000.0
ob_auto_camera = bpy.data.objects.new('AutoCamera', cam_auto)
scene.collection.objects.link(ob_auto_camera)
ob_auto_camera.location = (6.39508, -7.67485, 8.02622)
ob_auto_camera.rotation_euler = (1.09748, -7.21219e-08, 0.694738)
scene.camera = ob_auto_camera
light_auto_sun = bpy.data.lights.new('AutoSun', 'SUN')
light_auto_sun.energy = 3.0
light_auto_sun.angle = 0.0523599
ob_auto_sun = bpy.data.objects.new('AutoSun', light_auto_sun)
scene.collection.objects.link(ob_auto_sun)
ob_auto_sun.rotation_euler = (0.872665, 0.174533, 0.523599)
bpy.context.view_layer.update()
